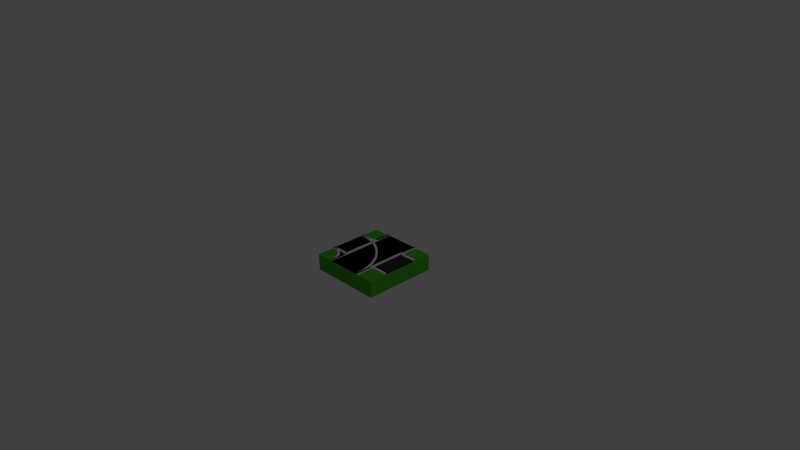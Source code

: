 # Source: stuff.blend  (saved by Blender 2.71.0; exported with 4.5.12 LTS)
import bpy
from mathutils import Matrix  # noqa: F401  (used for matrix-valued properties, if any)

bpy.ops.wm.read_factory_settings(use_empty=True)
scene = bpy.context.scene
scene.name = 'Scene'

# ---- collections
col_collection_1 = bpy.data.collections.new('Collection 1'); scene.collection.children.link(col_collection_1)
col_collection_2 = bpy.data.collections.new('Collection 2'); scene.collection.children.link(col_collection_2)
col_collection_2.hide_render = True
col_collection_2.hide_viewport = True
col_collection_3 = bpy.data.collections.new('Collection 3'); scene.collection.children.link(col_collection_3)
col_collection_3.hide_render = True
col_collection_3.hide_viewport = True

# ---- materials (node trees are filled in below, after node groups)
mat_material_005 = bpy.data.materials.new('Material.005')
mat_material_005.alpha_threshold = 0.0
mat_material_005.use_transparent_shadow = False
mat_material_005.roughness = 0.5
mat_material_005.specular_intensity = 0.0
mat_material_005.line_color = (0.0, 0.0, 0.0, 1.0)
mat_material_006 = bpy.data.materials.new('Material.006')
mat_material_006.alpha_threshold = 0.0
mat_material_006.use_transparent_shadow = False
mat_material_006.diffuse_color = (0.03741, 0.03741, 0.03741, 1.0)
mat_material_006.roughness = 0.5
mat_material_006.specular_intensity = 0.0
mat_material_006.line_color = (0.0, 0.0, 0.0, 1.0)
mat_material_004 = bpy.data.materials.new('Material.004')
mat_material_004.alpha_threshold = 0.0
mat_material_004.use_transparent_shadow = False
mat_material_004.diffuse_color = (0.07535, 0.4575, 0.03128, 1.0)
mat_material_004.roughness = 0.5
mat_material_004.line_color = (0.0, 0.0, 0.0, 1.0)
mat_material_002 = bpy.data.materials.new('Material.002')
mat_material_002.alpha_threshold = 0.0
mat_material_002.use_transparent_shadow = False
mat_material_002.diffuse_color = (0.8, 0.05133, 0.006771, 1.0)
mat_material_002.roughness = 0.5
mat_material_002.line_color = (0.0, 0.0, 0.0, 1.0)
mat_material_003 = bpy.data.materials.new('Material.003')
mat_material_003.alpha_threshold = 0.0
mat_material_003.use_transparent_shadow = False
mat_material_003.diffuse_color = (0.8, 0.1425, 0.005779, 1.0)
mat_material_003.roughness = 0.5
mat_material_003.line_color = (0.0, 0.0, 0.0, 1.0)
mat_material_001 = bpy.data.materials.new('Material.001')
mat_material_001.alpha_threshold = 0.0
mat_material_001.use_transparent_shadow = False
mat_material_001.diffuse_color = (0.04761, 0.2121, 0.8, 1.0)
mat_material_001.roughness = 0.5
mat_material_001.line_color = (0.0, 0.0, 0.0, 1.0)

# ---- material node trees

# ---- world
world_world = bpy.data.worlds.new('World'); scene.world = world_world
world_world.color = (0.05088, 0.05088, 0.05088)
world_world.use_sun_shadow = False
world_world.sun_shadow_jitter_overblur = 0.0
world_world.cycles.sampling_method = 'MANUAL'
world_world.cycles.sample_map_resolution = 256

# ---- cameras
cam_camera = bpy.data.cameras.new('Camera')
cam_camera.clip_end = 100.0
cam_camera.lens = 35.0
cam_camera.sensor_width = 32.0
cam_camera.sensor_height = 18.0
cam_camera.ortho_scale = 7.314
cam_camera.dof.focus_distance = 0.0
cam_camera.dof.aperture_fstop = 128.0

# ---- lights
light_lamp = bpy.data.lights.new('Lamp', 'POINT')
light_lamp.transmission_factor = 0.0
light_lamp.cutoff_distance = 30.0
light_lamp.energy = 100.0
light_lamp.shadow_buffer_clip_start = 1.001
light_lamp.shadow_soft_size = 0.1
light_lamp.shadow_maximum_resolution = 0.006
light_lamp.use_absolute_resolution = True
light_lamp.cycles.use_multiple_importance_sampling = False

# ---- meshes
me_plane_003 = bpy.data.meshes.new('Plane.003')
me_plane_003.from_pydata([(-0.2299, -0.5001, 0.0), (0.4998, -0.2617, -0.008705), (0.4998, -0.2585, 0.01318), (-0.233, -0.5001, 0.01318), (0.4998, -0.233, 0.01318), (-0.2585, -0.5001, 0.01318), (0.4998, -0.2299, 0.0), (-0.2617, -0.5001, -0.008705), (-0.2299, -0.3, 0.0), (0.2998, -0.2617, -0.008705), (0.2998, -0.2585, 0.01318), (-0.233, -0.3, 0.01318), (0.2998, -0.233, 0.01318), (-0.2585, -0.3, 0.01318), (0.2998, -0.2299, 0.0), (-0.2617, -0.3, -0.008705), (-0.2309, -0.2878, 0.0), (0.2931, -0.2623, -0.008705), (0.2926, -0.2591, 0.01318), (-0.2341, -0.2884, 0.01318), (0.2881, -0.2341, 0.01318), (-0.2591, -0.2928, 0.01318), (0.2876, -0.2309, 0.0), (-0.2623, -0.2934, -0.008705), (-0.2341, -0.276, 0.0), (0.2867, -0.264, -0.008705), (0.2856, -0.261, 0.01318), (-0.2371, -0.2771, 0.01318), (0.2769, -0.2371, 0.01318), (-0.261, -0.2858, 0.01318), (0.2758, -0.2341, 0.0), (-0.264, -0.2869, -0.008705), (-0.2393, -0.2649, 0.0), (0.2806, -0.2668, -0.008705), (0.279, -0.2641, 0.01318), (-0.242, -0.2665, 0.01318), (0.2663, -0.242, 0.01318), (-0.264, -0.2793, 0.01318), (0.2647, -0.2393, 0.0), (-0.2668, -0.2809, -0.008705), (-0.2463, -0.2549, 0.0), (0.2751, -0.2707, -0.008705), (0.2731, -0.2682, 0.01318), (-0.2487, -0.257, 0.01318), (0.2567, -0.2487, 0.01318), (-0.2682, -0.2733, 0.01318), (0.2547, -0.2463, 0.0), (-0.2706, -0.2754, -0.008705), (-0.2549, -0.2463, 0.0), (0.2704, -0.2754, -0.008705), (0.268, -0.2733, 0.01318), (-0.257, -0.2487, 0.01318), (0.2485, -0.257, 0.01318), (-0.2733, -0.2682, 0.01318), (0.2461, -0.2549, 0.0), (-0.2754, -0.2707, -0.008705), (-0.2649, -0.2393, 0.0), (0.2666, -0.2809, -0.008705), (0.2638, -0.2793, 0.01318), (-0.2665, -0.242, 0.01318), (0.2418, -0.2665, 0.01318), (-0.2792, -0.2641, 0.01318), (0.239, -0.2649, 0.0), (-0.2808, -0.2668, -0.008705), (-0.276, -0.2341, 0.0), (0.2638, -0.2869, -0.008705), (0.2608, -0.2858, 0.01318), (-0.2771, -0.2371, 0.01318), (0.2369, -0.2771, 0.01318), (-0.2858, -0.261, 0.01318), (0.2339, -0.276, 0.0), (-0.2869, -0.264, -0.008705), (-0.2878, -0.2309, 0.0), (0.262, -0.2934, -0.008705), (0.2589, -0.2928, 0.01318), (-0.2884, -0.2341, 0.01318), (0.2339, -0.2884, 0.01318), (-0.2928, -0.2591, 0.01318), (0.2307, -0.2878, 0.0), (-0.2933, -0.2623, -0.008705), (-0.3, -0.2299, 0.0), (0.2615, -0.3, -0.008705), (0.2583, -0.3, 0.01318), (-0.3, -0.233, 0.01318), (0.2328, -0.3, 0.01318), (-0.3, -0.2585, 0.01318), (0.2297, -0.3, 0.0), (-0.3, -0.2617, -0.008705), (-0.5, -0.2299, 0.0), (0.2615, -0.5001, -0.008705), (0.2583, -0.5001, 0.01318), (-0.5, -0.233, 0.01318), (0.2328, -0.5001, 0.01318), (-0.5, -0.2585, 0.01318), (0.2297, -0.5001, 0.0), (-0.5, -0.2617, -0.008705), (-0.2299, 0.5, 0.0), (0.4998, 0.2616, -0.008705), (0.4998, 0.2584, 0.01318), (-0.233, 0.5, 0.01318), (0.4998, 0.2329, 0.01318), (-0.2585, 0.5, 0.01318), (0.4998, 0.2298, 0.0), (-0.2617, 0.5, -0.008705), (-0.2299, 0.2999, 0.0), (0.2998, 0.2616, -0.008705), (0.2998, 0.2584, 0.01318), (-0.233, 0.2999, 0.01318), (0.2998, 0.2329, 0.01318), (-0.2585, 0.2999, 0.01318), (0.2998, 0.2298, 0.0), (-0.2617, 0.2999, -0.008705), (-0.2309, 0.2877, 0.0), (0.2931, 0.2622, -0.008705), (0.2926, 0.259, 0.01318), (-0.2341, 0.2883, 0.01318), (0.2881, 0.234, 0.01318), (-0.2591, 0.2927, 0.01318), (0.2876, 0.2308, 0.0), (-0.2623, 0.2933, -0.008705), (-0.2341, 0.2759, 0.0), (0.2867, 0.2639, -0.008705), (0.2856, 0.2609, 0.01318), (-0.2371, 0.277, 0.01318), (0.2769, 0.237, 0.01318), (-0.261, 0.2857, 0.01318), (0.2758, 0.234, 0.0), (-0.264, 0.2868, -0.008705), (-0.2393, 0.2648, 0.0), (0.2806, 0.2667, -0.008705), (0.279, 0.264, 0.01318), (-0.242, 0.2664, 0.01318), (0.2663, 0.2419, 0.01318), (-0.264, 0.2792, 0.01318), (0.2647, 0.2392, 0.0), (-0.2668, 0.2807, -0.008705), (-0.2463, 0.2548, 0.0), (0.2751, 0.2705, -0.008705), (0.2731, 0.2681, 0.01318), (-0.2487, 0.2569, 0.01318), (0.2567, 0.2486, 0.01318), (-0.2682, 0.2732, 0.01318), (0.2547, 0.2462, 0.0), (-0.2706, 0.2753, -0.008705), (-0.2549, 0.2462, 0.0), (0.2704, 0.2753, -0.008705), (0.268, 0.2732, 0.01318), (-0.257, 0.2486, 0.01318), (0.2485, 0.2569, 0.01318), (-0.2733, 0.2681, 0.01318), (0.2461, 0.2548, 0.0), (-0.2754, 0.2705, -0.008705), (-0.2649, 0.2392, 0.0), (0.2666, 0.2807, -0.008705), (0.2638, 0.2792, 0.01318), (-0.2665, 0.2419, 0.01318), (0.2418, 0.2664, 0.01318), (-0.2792, 0.264, 0.01318), (0.239, 0.2648, 0.0), (-0.2808, 0.2667, -0.008705), (-0.276, 0.234, 0.0), (0.2638, 0.2868, -0.008705), (0.2608, 0.2857, 0.01318), (-0.2771, 0.237, 0.01318), (0.2369, 0.277, 0.01318), (-0.2858, 0.2609, 0.01318), (0.2339, 0.2759, 0.0), (-0.2869, 0.2639, -0.008705), (-0.2878, 0.2308, 0.0), (0.262, 0.2933, -0.008705), (0.2589, 0.2927, 0.01318), (-0.2884, 0.234, 0.01318), (0.2339, 0.2883, 0.01318), (-0.2928, 0.259, 0.01318), (0.2307, 0.2877, 0.0), (-0.2933, 0.2622, -0.008705), (-0.3, 0.2298, 0.0), (0.2615, 0.2999, -0.008705), (0.2583, 0.2999, 0.01318), (-0.3, 0.2329, 0.01318), (0.2328, 0.2999, 0.01318), (-0.3, 0.2584, 0.01318), (0.2297, 0.2999, 0.0), (-0.3, 0.2616, -0.008705), (-0.5, 0.2298, 0.0), (0.2615, 0.5, -0.008705), (0.2583, 0.5, 0.01318), (-0.5, 0.2329, 0.01318), (0.2328, 0.5, 0.01318), (-0.5, 0.2584, 0.01318), (0.2297, 0.5, 0.0), (-0.5, 0.2616, -0.008705)], [], [(7, 5, 13, 15), (108, 110, 102, 100), (5, 3, 11, 13), (115, 123, 120, 112), (117, 125, 123, 115), (127, 135, 133, 125), (3, 0, 8, 11), (15, 13, 21, 23), (111, 119, 117, 109), (13, 11, 19, 21), (107, 115, 112, 104), (109, 117, 115, 107), (119, 127, 125, 117), (11, 8, 16, 19), (23, 21, 29, 31), (12, 4, 6, 14), (21, 19, 27, 29), (101, 109, 107, 99), (103, 111, 109, 101), (99, 107, 104, 96), (19, 16, 24, 27), (31, 29, 37, 39), (18, 10, 12, 20), (29, 27, 35, 37), (9, 1, 2, 10), (20, 12, 14, 22), (10, 2, 4, 12), (27, 24, 32, 35), (39, 37, 45, 47), (25, 17, 18, 26), (37, 35, 43, 45), (28, 20, 22, 30), (26, 18, 20, 28), (17, 9, 10, 18), (35, 32, 40, 43), (47, 45, 53, 55), (44, 36, 38, 46), (45, 43, 51, 53), (34, 26, 28, 36), (33, 25, 26, 34), (36, 28, 30, 38), (43, 40, 48, 51), (55, 53, 61, 63), (50, 42, 44, 52), (53, 51, 59, 61), (41, 33, 34, 42), (52, 44, 46, 54), (42, 34, 36, 44), (51, 48, 56, 59), (63, 61, 69, 71), (57, 49, 50, 58), (61, 59, 67, 69), (60, 52, 54, 62), (58, 50, 52, 60), (49, 41, 42, 50), (59, 56, 64, 67), (71, 69, 77, 79), (76, 68, 70, 78), (69, 67, 75, 77), (66, 58, 60, 68), (65, 57, 58, 66), (68, 60, 62, 70), (67, 64, 72, 75), (79, 77, 85, 87), (82, 74, 76, 84), (77, 75, 83, 85), (73, 65, 66, 74), (84, 76, 78, 86), (74, 66, 68, 76), (75, 72, 80, 83), (87, 85, 93, 95), (89, 81, 82, 90), (85, 83, 91, 93), (92, 84, 86, 94), (90, 82, 84, 92), (81, 73, 74, 82), (83, 80, 88, 91), (114, 116, 108, 106), (125, 133, 131, 123), (105, 106, 98, 97), (116, 118, 110, 108), (106, 108, 100, 98), (123, 131, 128, 120), (135, 143, 141, 133), (121, 122, 114, 113), (133, 141, 139, 131), (124, 126, 118, 116), (122, 124, 116, 114), (113, 114, 106, 105), (131, 139, 136, 128), (143, 151, 149, 141), (140, 142, 134, 132), (141, 149, 147, 139), (130, 132, 124, 122), (129, 130, 122, 121), (132, 134, 126, 124), (139, 147, 144, 136), (151, 159, 157, 149), (146, 148, 140, 138), (149, 157, 155, 147), (137, 138, 130, 129), (148, 150, 142, 140), (138, 140, 132, 130), (147, 155, 152, 144), (159, 167, 165, 157), (153, 154, 146, 145), (157, 165, 163, 155), (156, 158, 150, 148), (154, 156, 148, 146), (145, 146, 138, 137), (155, 163, 160, 152), (167, 175, 173, 165), (172, 174, 166, 164), (165, 173, 171, 163), (162, 164, 156, 154), (161, 162, 154, 153), (164, 166, 158, 156), (163, 171, 168, 160), (175, 183, 181, 173), (178, 180, 172, 170), (173, 181, 179, 171), (169, 170, 162, 161), (180, 182, 174, 172), (170, 172, 164, 162), (171, 179, 176, 168), (183, 191, 189, 181), (185, 186, 178, 177), (181, 189, 187, 179), (188, 190, 182, 180), (186, 188, 180, 178), (177, 178, 170, 169), (179, 187, 184, 176), (96, 104, 112, 120, 128, 136, 144, 152, 160, 168, 176, 184, 88, 80, 72, 64, 56, 48, 40, 32, 24, 16, 8, 0, 94, 86, 78, 70, 62, 54, 46, 38, 30, 22, 14, 6, 102, 110, 118, 126, 134, 142, 150, 158, 166, 174, 182, 190)])
me_plane_003.polygons.foreach_set('use_smooth', [True] * 133)
me_plane_003.polygons.foreach_set('material_index', [0, 0, 0, 0, 0, 0, 0, 0, 0, 0, 0, 0, 0, 0, 0, 0, 0, 0, 0, 0, 0, 0, 0, 0, 0, 0, 0, 0, 0, 0, 0, 0, 0, 0, 0, 0, 0, 0, 0, 0, 0, 0, 0, 0, 0, 0, 0, 0, 0, 0, 0, 0, 0, 0, 0, 0, 0, 0, 0, 0, 0, 0, 0, 0, 0, 0, 0, 0, 0, 0, 0, 0, 0, 0, 0, 0, 0, 0, 0, 0, 0, 0, 0, 0, 0, 0, 0, 0, 0, 0, 0, 0, 0, 0, 0, 0, 0, 0, 0, 0, 0, 0, 0, 0, 0, 0, 0, 0, 0, 0, 0, 0, 0, 0, 0, 0, 0, 0, 0, 0, 0, 0, 0, 0, 0, 0, 0, 0, 0, 0, 0, 0, 1])
me_plane_003.materials.append(mat_material_005)
me_plane_003.materials.append(mat_material_006)
me_plane_003.use_remesh_preserve_volume = False
me_plane_003.use_remesh_preserve_attributes = False
me_plane_003.use_mirror_vertex_groups = False
me_plane_003.update()
me_plane_002 = bpy.data.meshes.new('Plane.002')
me_plane_002.from_pydata([(-0.2299, -0.5001, 0.0), (0.2299, -0.5001, 0.0), (0.233, -0.5001, 0.01318), (-0.233, -0.5001, 0.01318), (0.2585, -0.5001, 0.01318), (-0.2585, -0.5001, 0.01318), (0.2617, -0.5001, -0.008705), (-0.2617, -0.5001, -0.008705), (-0.2299, 0.5, 0.0), (0.2299, 0.5, 0.0), (0.233, 0.5, 0.01318), (-0.233, 0.5, 0.01318), (0.2585, 0.5, 0.01318), (-0.2585, 0.5, 0.01318), (0.2617, 0.5, -0.008705), (-0.2617, 0.5, -0.008705), (-0.2623, 0.5066, -0.008705)], [(16, 15)], [(7, 5, 13, 15), (6, 14, 12, 4), (5, 3, 11, 13), (1, 2, 10, 9), (4, 12, 10, 2), (1, 9, 8, 0), (3, 0, 8, 11)])
me_plane_002.polygons.foreach_set('material_index', [0, 0, 0, 0, 0, 1, 0])
me_plane_002.materials.append(mat_material_005)
me_plane_002.materials.append(mat_material_006)
me_plane_002.use_remesh_preserve_volume = False
me_plane_002.use_remesh_preserve_attributes = False
me_plane_002.use_mirror_vertex_groups = False
me_plane_002.update()
me_plane_001 = bpy.data.meshes.new('Plane.001')
me_plane_001.from_pydata([(-0.2299, -0.5001, 0.0), (0.2299, -0.5001, 0.0), (0.233, -0.5001, 0.01318), (-0.233, -0.5001, 0.01318), (0.2585, -0.5001, 0.01318), (-0.2585, -0.5001, 0.01318), (0.2617, -0.5001, -0.008705), (-0.2617, -0.5001, -0.008705), (-0.2326, -0.4617, 0.0), (0.2225, -0.3963, 0.0), (0.2256, -0.3958, 0.01318), (-0.2357, -0.4621, 0.01318), (0.2508, -0.3922, 0.01318), (-0.2609, -0.4658, 0.01318), (0.2539, -0.3917, -0.008705), (-0.2641, -0.4662, -0.008705), (-0.2408, -0.424, 0.0), (0.2003, -0.2945, 0.0), (0.2034, -0.2936, 0.01318), (-0.2438, -0.4249, 0.01318), (0.2278, -0.2864, 0.01318), (-0.2682, -0.4321, 0.01318), (0.2309, -0.2855, -0.008705), (-0.2713, -0.433, -0.008705), (-0.2542, -0.3879, 0.0), (0.164, -0.1969, 0.0), (0.1669, -0.1956, 0.01318), (-0.2571, -0.3892, 0.01318), (0.19, -0.185, 0.01318), (-0.2803, -0.3998, 0.01318), (0.1929, -0.1837, -0.008705), (-0.2832, -0.4011, -0.008705), (-0.2727, -0.3541, 0.0), (0.1141, -0.1055, 0.0), (0.1168, -0.1038, 0.01318), (-0.2754, -0.3558, 0.01318), (0.1382, -0.09004, 0.01318), (-0.2968, -0.3695, 0.01318), (0.1408, -0.08832, -0.008705), (-0.2994, -0.3713, -0.008705), (-0.2958, -0.3232, 0.0), (0.05169, -0.02214, 0.0), (0.05409, -0.02006, 0.01318), (-0.2982, -0.3253, 0.01318), (0.07332, -0.003393, 0.01318), (-0.3174, -0.342, 0.01318), (0.07573, -0.00131, -0.008705), (-0.3198, -0.344, -0.008705), (-0.323, -0.2959, 0.0), (-0.02193, 0.05151, 0.0), (-0.01985, 0.05391, 0.01318), (-0.3251, -0.2983, 0.01318), (-0.003186, 0.07314, 0.01318), (-0.3417, -0.3176, 0.01318), (-0.001103, 0.07555, -0.008705), (-0.3438, -0.32, -0.008705), (-0.3538, -0.2728, 0.0), (-0.1053, 0.1139, 0.0), (-0.1036, 0.1166, 0.01318), (-0.3556, -0.2755, 0.01318), (-0.08981, 0.138, 0.01318), (-0.3693, -0.2969, 0.01318), (-0.08809, 0.1407, -0.008705), (-0.371, -0.2996, -0.008705), (-0.3877, -0.2543, 0.0), (-0.1967, 0.1639, 0.0), (-0.1954, 0.1667, 0.01318), (-0.389, -0.2572, 0.01318), (-0.1848, 0.1899, 0.01318), (-0.3996, -0.2804, 0.01318), (-0.1835, 0.1928, -0.008705), (-0.4009, -0.2833, -0.008705), (-0.4238, -0.2408, 0.0), (-0.2942, 0.2003, 0.0), (-0.2933, 0.2033, 0.01318), (-0.4247, -0.2439, 0.01318), (-0.2862, 0.2277, 0.01318), (-0.4318, -0.2683, 0.01318), (-0.2853, 0.2308, -0.008705), (-0.4327, -0.2714, -0.008705), (-0.4614, -0.2326, 0.0), (-0.396, 0.2224, 0.0), (-0.3955, 0.2256, 0.01318), (-0.4619, -0.2358, 0.01318), (-0.3919, 0.2508, 0.01318), (-0.4655, -0.261, 0.01318), (-0.3915, 0.2539, -0.008705), (-0.4659, -0.2641, -0.008705), (-0.4999, -0.2299, 0.0), (-0.4999, 0.2299, 0.0), (-0.4999, 0.233, 0.01318), (-0.4999, -0.233, 0.01318), (-0.4999, 0.2585, 0.01318), (-0.4999, -0.2585, 0.01318), (-0.4999, 0.2617, -0.008705), (-0.4999, -0.2617, -0.008705)], [], [(5, 13, 15, 7), (4, 6, 14, 12), (3, 11, 13, 5), (2, 10, 9, 1), (2, 4, 12, 10), (0, 1, 9, 8), (0, 8, 11, 3), (13, 21, 23, 15), (12, 14, 22, 20), (11, 19, 21, 13), (10, 18, 17, 9), (10, 12, 20, 18), (8, 9, 17, 16), (8, 16, 19, 11), (21, 29, 31, 23), (20, 22, 30, 28), (19, 27, 29, 21), (18, 26, 25, 17), (18, 20, 28, 26), (16, 17, 25, 24), (16, 24, 27, 19), (29, 37, 39, 31), (28, 30, 38, 36), (27, 35, 37, 29), (26, 34, 33, 25), (26, 28, 36, 34), (24, 25, 33, 32), (24, 32, 35, 27), (37, 45, 47, 39), (36, 38, 46, 44), (35, 43, 45, 37), (34, 42, 41, 33), (34, 36, 44, 42), (32, 33, 41, 40), (32, 40, 43, 35), (45, 53, 55, 47), (44, 46, 54, 52), (43, 51, 53, 45), (42, 50, 49, 41), (42, 44, 52, 50), (40, 41, 49, 48), (40, 48, 51, 43), (53, 61, 63, 55), (52, 54, 62, 60), (51, 59, 61, 53), (50, 58, 57, 49), (50, 52, 60, 58), (48, 49, 57, 56), (48, 56, 59, 51), (61, 69, 71, 63), (60, 62, 70, 68), (59, 67, 69, 61), (58, 66, 65, 57), (58, 60, 68, 66), (56, 57, 65, 64), (56, 64, 67, 59), (69, 77, 79, 71), (68, 70, 78, 76), (67, 75, 77, 69), (66, 74, 73, 65), (66, 68, 76, 74), (64, 65, 73, 72), (64, 72, 75, 67), (77, 85, 87, 79), (76, 78, 86, 84), (75, 83, 85, 77), (74, 82, 81, 73), (74, 76, 84, 82), (72, 73, 81, 80), (72, 80, 83, 75), (85, 93, 95, 87), (84, 86, 94, 92), (83, 91, 93, 85), (82, 90, 89, 81), (82, 84, 92, 90), (80, 81, 89, 88), (80, 88, 91, 83)])
me_plane_001.polygons.foreach_set('use_smooth', [True] * 77)
me_plane_001.polygons.foreach_set('material_index', [0, 0, 0, 0, 0, 1, 0, 0, 0, 0, 0, 0, 1, 0, 0, 0, 0, 0, 0, 1, 0, 0, 0, 0, 0, 0, 1, 0, 0, 0, 0, 0, 0, 1, 0, 0, 0, 0, 0, 0, 1, 0, 0, 0, 0, 0, 0, 1, 0, 0, 0, 0, 0, 0, 1, 0, 0, 0, 0, 0, 0, 1, 0, 0, 0, 0, 0, 0, 1, 0, 0, 0, 0, 0, 0, 1, 0])
me_plane_001.materials.append(mat_material_005)
me_plane_001.materials.append(mat_material_006)
me_plane_001.use_remesh_preserve_volume = False
me_plane_001.use_remesh_preserve_attributes = False
me_plane_001.use_mirror_vertex_groups = False
me_plane_001.update()
me_cube_001 = bpy.data.meshes.new('Cube.001')
me_cube_001.from_pydata([(-0.5, -0.5, -0.2279), (-0.5, 0.5, -0.2279), (0.5, 0.5, -0.2279), (0.5, -0.5, -0.2279), (-0.5, -0.5, -0.006163), (-0.5, 0.5, -0.006163), (0.5, 0.5, -0.006163), (0.5, -0.5, -0.006163)], [], [(4, 5, 1, 0), (5, 6, 2, 1), (6, 7, 3, 2), (7, 4, 0, 3), (0, 1, 2, 3), (7, 6, 5, 4)])
me_cube_001.materials.append(mat_material_004)
me_cube_001.use_remesh_preserve_volume = False
me_cube_001.use_remesh_preserve_attributes = False
me_cube_001.use_mirror_vertex_groups = False
me_cube_001.update()
me_mesh = bpy.data.meshes.new('Mesh')
me_mesh.from_pydata([(5.889, 0.4993, 0.099), (5.889, 0.3623, 0.099), (5.628, 0.3623, 0.099), (5.628, 0.3117, 0.099), (5.872, 0.3117, 0.099), (5.872, 0.1912, 0.099), (5.628, 0.1912, 0.099), (5.628, 0.1369, 0.099), (5.893, 0.1369, 0.099), (5.893, 0.0, 0.099), (5.464, 0.0, 0.099), (5.464, 0.4993, 0.099), (4.965, 0.3581, 0.099), (4.965, 0.4993, 0.099), (5.426, 0.4993, 0.099), (5.426, 0.3581, 0.099), (5.279, 0.3581, 0.099), (5.279, 0.0, 0.099), (5.112, 0.0, 0.099), (5.112, 0.3581, 0.099), (4.438, 0.4993, 0.099), (4.608, 0.4993, 0.099), (4.608, 0.2261, 0.099), (4.608, 0.2113, 0.099), (4.61, 0.198, 0.099), (4.613, 0.1861, 0.099), (4.618, 0.1756, 0.099), (4.623, 0.1664, 0.099), (4.629, 0.1586, 0.099), (4.637, 0.1521, 0.099), (4.645, 0.1468, 0.099), (4.654, 0.1428, 0.099), (4.663, 0.1399, 0.099), (4.674, 0.1382, 0.099), (4.685, 0.1377, 0.099), (4.696, 0.1382, 0.099), (4.706, 0.1397, 0.099), (4.716, 0.1424, 0.099), (4.725, 0.1462, 0.099), (4.733, 0.1512, 0.099), (4.74, 0.1574, 0.099), (4.746, 0.1648, 0.099), (4.752, 0.1736, 0.099), (4.756, 0.1837, 0.099), (4.759, 0.1952, 0.099), (4.761, 0.2081, 0.099), (4.762, 0.2225, 0.099), (4.762, 0.4993, 0.099), (4.932, 0.4993, 0.099), (4.932, 0.2275, 0.099), (4.929, 0.187, 0.099), (4.923, 0.1507, 0.099), (4.914, 0.1185, 0.099), (4.9, 0.09019, 0.099), (4.883, 0.06568, 0.099), (4.863, 0.04485, 0.099), (4.84, 0.02757, 0.099), (4.814, 0.01371, 0.099), (4.785, 0.003154, 0.099), (4.753, -0.00423, 0.099), (4.72, -0.008568, 0.099), (4.683, -0.009986, 0.099), (4.647, -0.008543, 0.099), (4.613, -0.004147, 0.099), (4.582, 0.003299, 0.099), (4.553, 0.0139, 0.099), (4.528, 0.02774, 0.099), (4.505, 0.04494, 0.099), (4.485, 0.06558, 0.099), (4.468, 0.08977, 0.099), (4.455, 0.1176, 0.099), (4.446, 0.1492, 0.099), (4.44, 0.1846, 0.099), (4.438, 0.224, 0.099), (3.852, 0.2496, 0.099), (3.854, 0.2852, 0.099), (3.861, 0.3192, 0.099), (3.873, 0.3514, 0.099), (3.888, 0.3815, 0.099), (3.908, 0.4092, 0.099), (3.93, 0.4341, 0.099), (3.957, 0.456, 0.099), (3.986, 0.4747, 0.099), (4.017, 0.4897, 0.099), (4.051, 0.5008, 0.099), (4.087, 0.5076, 0.099), (4.125, 0.51, 0.099), (4.163, 0.5077, 0.099), (4.198, 0.5009, 0.099), (4.232, 0.4899, 0.099), (4.264, 0.475, 0.099), (4.293, 0.4566, 0.099), (4.318, 0.4348, 0.099), (4.341, 0.4101, 0.099), (4.36, 0.3825, 0.099), (4.376, 0.3526, 0.099), (4.387, 0.3205, 0.099), (4.394, 0.2866, 0.099), (4.397, 0.2511, 0.099), (4.397, 0.2496, 0.099), (4.394, 0.2141, 0.099), (4.387, 0.1801, 0.099), (4.376, 0.1479, 0.099), (4.36, 0.1178, 0.099), (4.341, 0.09013, 0.099), (4.318, 0.06517, 0.099), (4.292, 0.04324, 0.099), (4.263, 0.02462, 0.099), (4.231, 0.009618, 0.099), (4.197, -0.001469, 0.099), (4.161, -0.008342, 0.099), (4.123, -0.0107, 0.099), (4.086, -0.00837, 0.099), (4.05, -0.001575, 0.099), (4.016, 0.009395, 0.099), (3.984, 0.02425, 0.099), (3.956, 0.0427, 0.099), (3.93, 0.06446, 0.099), (3.907, 0.08924, 0.099), (3.888, 0.1167, 0.099), (3.872, 0.1467, 0.099), (3.861, 0.1788, 0.099), (3.854, 0.2127, 0.099), (3.852, 0.2482, 0.099), (4.228, 0.2496, 0.099), (4.227, 0.2643, 0.099), (4.225, 0.2785, 0.099), (4.221, 0.2922, 0.099), (4.215, 0.3052, 0.099), (4.208, 0.3172, 0.099), (4.2, 0.3282, 0.099), (4.19, 0.3379, 0.099), (4.179, 0.3463, 0.099), (4.167, 0.3531, 0.099), (4.153, 0.3581, 0.099), (4.139, 0.3613, 0.099), (4.123, 0.3623, 0.099), (4.108, 0.3613, 0.099), (4.094, 0.3582, 0.099), (4.08, 0.3532, 0.099), (4.068, 0.3465, 0.099), (4.057, 0.3383, 0.099), (4.048, 0.3286, 0.099), (4.04, 0.3178, 0.099), (4.033, 0.3059, 0.099), (4.027, 0.2931, 0.099), (4.023, 0.2796, 0.099), (4.021, 0.2655, 0.099), (4.02, 0.2511, 0.099), (4.02, 0.2496, 0.099), (4.021, 0.235, 0.099), (4.023, 0.2207, 0.099), (4.027, 0.2071, 0.099), (4.033, 0.1941, 0.099), (4.04, 0.1821, 0.099), (4.048, 0.1711, 0.099), (4.058, 0.1614, 0.099), (4.069, 0.153, 0.099), (4.081, 0.1462, 0.099), (4.095, 0.1412, 0.099), (4.109, 0.138, 0.099), (4.125, 0.1369, 0.099), (4.14, 0.138, 0.099), (4.155, 0.1411, 0.099), (4.168, 0.1461, 0.099), (4.18, 0.1528, 0.099), (4.191, 0.161, 0.099), (4.2, 0.1706, 0.099), (4.209, 0.1815, 0.099), (4.216, 0.1934, 0.099), (4.221, 0.2062, 0.099), (4.225, 0.2197, 0.099), (4.227, 0.2337, 0.099), (4.228, 0.2482, 0.099), (3.597, 0.4993, 0.099), (3.618, 0.4988, 0.099), (3.639, 0.4975, 0.099), (3.657, 0.4953, 0.099), (3.675, 0.4923, 0.099), (3.692, 0.4884, 0.099), (3.707, 0.4839, 0.099), (3.721, 0.4786, 0.099), (3.734, 0.4726, 0.099), (3.746, 0.4659, 0.099), (3.757, 0.4586, 0.099), (3.768, 0.4507, 0.099), (3.777, 0.4422, 0.099), (3.784, 0.4346, 0.099), (3.791, 0.4266, 0.099), (3.797, 0.4183, 0.099), (3.802, 0.4096, 0.099), (3.807, 0.4005, 0.099), (3.811, 0.391, 0.099), (3.814, 0.3811, 0.099), (3.817, 0.3707, 0.099), (3.819, 0.3598, 0.099), (3.821, 0.3483, 0.099), (3.822, 0.3364, 0.099), (3.822, 0.3238, 0.099), (3.822, 0.3224, 0.099), (3.822, 0.3047, 0.099), (3.819, 0.2879, 0.099), (3.816, 0.272, 0.099), (3.81, 0.257, 0.099), (3.804, 0.2429, 0.099), (3.796, 0.2298, 0.099), (3.787, 0.2175, 0.099), (3.776, 0.2062, 0.099), (3.765, 0.1957, 0.099), (3.752, 0.1862, 0.099), (3.739, 0.1775, 0.099), (3.724, 0.1698, 0.099), (3.84, 0.0, 0.099), (3.65, 0.0, 0.099), (3.556, 0.1427, 0.099), (3.52, 0.1427, 0.099), (3.52, 0.0, 0.099), (3.353, 0.0, 0.099), (3.353, 0.4993, 0.099), (3.602, 0.2621, 0.099), (3.611, 0.2632, 0.099), (3.619, 0.265, 0.099), (3.626, 0.2675, 0.099), (3.633, 0.2707, 0.099), (3.639, 0.2745, 0.099), (3.644, 0.279, 0.099), (3.648, 0.2841, 0.099), (3.652, 0.2898, 0.099), (3.654, 0.296, 0.099), (3.656, 0.3029, 0.099), (3.656, 0.3103, 0.099), (3.656, 0.3117, 0.099), (3.656, 0.3194, 0.099), (3.654, 0.3264, 0.099), (3.652, 0.3327, 0.099), (3.648, 0.3384, 0.099), (3.644, 0.3433, 0.099), (3.639, 0.3476, 0.099), (3.633, 0.3513, 0.099), (3.626, 0.3542, 0.099), (3.619, 0.3565, 0.099), (3.611, 0.3582, 0.099), (3.602, 0.3592, 0.099), (3.593, 0.3595, 0.099), (3.52, 0.3595, 0.099), (3.52, 0.2618, 0.099), (3.592, 0.2618, 0.099), (3.123, 0.4993, 0.099), (3.123, 0.3623, 0.099), (2.862, 0.3623, 0.099), (2.862, 0.3117, 0.099), (3.106, 0.3117, 0.099), (3.106, 0.1912, 0.099), (2.862, 0.1912, 0.099), (2.862, 0.1369, 0.099), (3.127, 0.1369, 0.099), (3.127, 0.0, 0.099), (2.698, 0.0, 0.099), (2.698, 0.4993, 0.099), (2.354, 0.4993, 0.099), (2.402, 0.4973, 0.099), (2.445, 0.4914, 0.099), (2.485, 0.4817, 0.099), (2.52, 0.4685, 0.099), (2.551, 0.4518, 0.099), (2.578, 0.432, 0.099), (2.6, 0.409, 0.099), (2.619, 0.3832, 0.099), (2.633, 0.3545, 0.099), (2.644, 0.3234, 0.099), (2.65, 0.2898, 0.099), (2.652, 0.2539, 0.099), (2.652, 0.2525, 0.099), (2.65, 0.2165, 0.099), (2.643, 0.1825, 0.099), (2.633, 0.1508, 0.099), (2.618, 0.1214, 0.099), (2.599, 0.09472, 0.099), (2.576, 0.07088, 0.099), (2.549, 0.05012, 0.099), (2.517, 0.03265, 0.099), (2.481, 0.01869, 0.099), (2.441, 0.00845, 0.099), (2.397, 0.002148, 0.099), (2.349, 0.0, 0.099), (2.163, 0.0, 0.099), (2.163, 0.4993, 0.099), (2.33, 0.1455, 0.099), (2.358, 0.1455, 0.099), (2.377, 0.1462, 0.099), (2.394, 0.1482, 0.099), (2.41, 0.1515, 0.099), (2.425, 0.1563, 0.099), (2.438, 0.1625, 0.099), (2.449, 0.1702, 0.099), (2.46, 0.1794, 0.099), (2.468, 0.1901, 0.099), (2.475, 0.2024, 0.099), (2.48, 0.2163, 0.099), (2.483, 0.2318, 0.099), (2.484, 0.2489, 0.099), (2.484, 0.2504, 0.099), (2.483, 0.2675, 0.099), (2.48, 0.283, 0.099), (2.475, 0.2969, 0.099), (2.468, 0.3092, 0.099), (2.46, 0.3199, 0.099), (2.449, 0.3291, 0.099), (2.438, 0.3368, 0.099), (2.425, 0.343, 0.099), (2.41, 0.3478, 0.099), (2.394, 0.3511, 0.099), (2.377, 0.3531, 0.099), (2.358, 0.3538, 0.099), (2.33, 0.3538, 0.099), (1.932, 0.5029, 0.099), (2.143, 0.0, 0.099), (1.961, 0.0, 0.099), (1.935, 0.06705, 0.099), (1.76, 0.06705, 0.099), (1.735, 0.0, 0.099), (1.556, 0.0, 0.099), (1.767, 0.5029, 0.099), (1.848, 0.3067, 0.099), (1.802, 0.1854, 0.099), (1.894, 0.1854, 0.099), (1.327, 0.4993, 0.099), (1.348, 0.4988, 0.099), (1.368, 0.4975, 0.099), (1.387, 0.4953, 0.099), (1.405, 0.4923, 0.099), (1.421, 0.4884, 0.099), (1.437, 0.4839, 0.099), (1.451, 0.4786, 0.099), (1.464, 0.4726, 0.099), (1.476, 0.4659, 0.099), (1.487, 0.4586, 0.099), (1.497, 0.4507, 0.099), (1.506, 0.4422, 0.099), (1.514, 0.4346, 0.099), (1.52, 0.4266, 0.099), (1.526, 0.4183, 0.099), (1.532, 0.4096, 0.099), (1.536, 0.4005, 0.099), (1.54, 0.391, 0.099), (1.544, 0.3811, 0.099), (1.547, 0.3707, 0.099), (1.549, 0.3598, 0.099), (1.551, 0.3483, 0.099), (1.552, 0.3364, 0.099), (1.552, 0.3238, 0.099), (1.552, 0.3224, 0.099), (1.551, 0.3047, 0.099), (1.549, 0.2879, 0.099), (1.545, 0.272, 0.099), (1.54, 0.257, 0.099), (1.533, 0.2429, 0.099), (1.526, 0.2298, 0.099), (1.516, 0.2175, 0.099), (1.506, 0.2062, 0.099), (1.495, 0.1957, 0.099), (1.482, 0.1862, 0.099), (1.468, 0.1775, 0.099), (1.454, 0.1698, 0.099), (1.57, 0.0, 0.099), (1.379, 0.0, 0.099), (1.285, 0.1427, 0.099), (1.25, 0.1427, 0.099), (1.25, 0.0, 0.099), (1.083, 0.0, 0.099), (1.083, 0.4993, 0.099), (1.331, 0.2621, 0.099), (1.34, 0.2632, 0.099), (1.349, 0.265, 0.099), (1.356, 0.2675, 0.099), (1.363, 0.2707, 0.099), (1.369, 0.2745, 0.099), (1.374, 0.279, 0.099), (1.378, 0.2841, 0.099), (1.381, 0.2898, 0.099), (1.384, 0.296, 0.099), (1.385, 0.3029, 0.099), (1.386, 0.3103, 0.099), (1.386, 0.3117, 0.099), (1.385, 0.3194, 0.099), (1.384, 0.3264, 0.099), (1.381, 0.3327, 0.099), (1.378, 0.3384, 0.099), (1.374, 0.3433, 0.099), (1.369, 0.3476, 0.099), (1.363, 0.3513, 0.099), (1.356, 0.3542, 0.099), (1.349, 0.3565, 0.099), (1.34, 0.3582, 0.099), (1.332, 0.3592, 0.099), (1.322, 0.3595, 0.099), (1.25, 0.3595, 0.099), (1.25, 0.2618, 0.099), (1.322, 0.2618, 0.099), (0.8516, 0.5029, 0.099), (1.062, 0.0, 0.099), (0.8809, 0.0, 0.099), (0.8545, 0.06705, 0.099), (0.6797, 0.06705, 0.099), (0.6541, 0.0, 0.099), (0.4757, 0.0, 0.099), (0.6862, 0.5029, 0.099), (0.7675, 0.3067, 0.099), (0.7218, 0.1854, 0.099), (0.8131, 0.1854, 0.099), (0.2532, 0.4993, 0.099), (0.2855, 0.4981, 0.099), (0.3158, 0.4944, 0.099), (0.3441, 0.4882, 0.099), (0.3701, 0.4796, 0.099), (0.3936, 0.4685, 0.099), (0.4146, 0.4549, 0.099), (0.4328, 0.4389, 0.099), (0.4481, 0.4204, 0.099), (0.4602, 0.3994, 0.099), (0.4691, 0.376, 0.099), (0.4746, 0.3501, 0.099), (0.4765, 0.3217, 0.099), (0.4765, 0.3203, 0.099), (0.4746, 0.2913, 0.099), (0.469, 0.2647, 0.099), (0.46, 0.2405, 0.099), (0.4476, 0.2188, 0.099), (0.4321, 0.1995, 0.099), (0.4136, 0.1827, 0.099), (0.3923, 0.1684, 0.099), (0.3684, 0.1566, 0.099), (0.342, 0.1474, 0.099), (0.3133, 0.1408, 0.099), (0.2824, 0.1369, 0.099), (0.2496, 0.1355, 0.099), (0.1954, 0.1355, 0.099), (0.1954, 0.0, 0.099), (0.02853, 0.0, 0.099), (0.02853, 0.4993, 0.099), (0.2508, 0.255, 0.099), (0.2605, 0.2562, 0.099), (0.2696, 0.2582, 0.099), (0.2779, 0.2609, 0.099), (0.2854, 0.2645, 0.099), (0.2921, 0.2687, 0.099), (0.2979, 0.2737, 0.099), (0.3027, 0.2795, 0.099), (0.3066, 0.2859, 0.099), (0.3094, 0.2931, 0.099), (0.3111, 0.301, 0.099), (0.3117, 0.3096, 0.099), (0.3117, 0.311, 0.099), (0.3112, 0.3197, 0.099), (0.3095, 0.3277, 0.099), (0.3069, 0.3349, 0.099), (0.3032, 0.3414, 0.099), (0.2986, 0.3471, 0.099), (0.293, 0.3521, 0.099), (0.2865, 0.3563, 0.099), (0.279, 0.3598, 0.099), (0.2708, 0.3624, 0.099), (0.2617, 0.3644, 0.099), (0.2518, 0.3655, 0.099), (0.2411, 0.3659, 0.099), (0.1954, 0.3659, 0.099), (0.1954, 0.2546, 0.099), (0.2404, 0.2546, 0.099), (5.889, 0.4993, -0.099), (5.889, 0.3623, -0.099), (5.628, 0.3623, -0.099), (5.628, 0.3117, -0.099), (5.872, 0.3117, -0.099), (5.872, 0.1912, -0.099), (5.628, 0.1912, -0.099), (5.628, 0.1369, -0.099), (5.893, 0.1369, -0.099), (5.893, 0.0, -0.099), (5.464, 0.0, -0.099), (5.464, 0.4993, -0.099), (4.965, 0.3581, -0.099), (4.965, 0.4993, -0.099), (5.426, 0.4993, -0.099), (5.426, 0.3581, -0.099), (5.279, 0.3581, -0.099), (5.279, 0.0, -0.099), (5.112, 0.0, -0.099), (5.112, 0.3581, -0.099), (4.438, 0.4993, -0.099), (4.608, 0.4993, -0.099), (4.608, 0.2261, -0.099), (4.608, 0.2113, -0.099), (4.61, 0.198, -0.099), (4.613, 0.1861, -0.099), (4.618, 0.1756, -0.099), (4.623, 0.1664, -0.099), (4.629, 0.1586, -0.099), (4.637, 0.1521, -0.099), (4.645, 0.1468, -0.099), (4.654, 0.1428, -0.099), (4.663, 0.1399, -0.099), (4.674, 0.1382, -0.099), (4.685, 0.1377, -0.099), (4.696, 0.1382, -0.099), (4.706, 0.1397, -0.099), (4.716, 0.1424, -0.099), (4.725, 0.1462, -0.099), (4.733, 0.1512, -0.099), (4.74, 0.1574, -0.099), (4.746, 0.1648, -0.099), (4.752, 0.1736, -0.099), (4.756, 0.1837, -0.099), (4.759, 0.1952, -0.099), (4.761, 0.2081, -0.099), (4.762, 0.2225, -0.099), (4.762, 0.4993, -0.099), (4.932, 0.4993, -0.099), (4.932, 0.2275, -0.099), (4.929, 0.187, -0.099), (4.923, 0.1507, -0.099), (4.914, 0.1185, -0.099), (4.9, 0.09019, -0.099), (4.883, 0.06568, -0.099), (4.863, 0.04485, -0.099), (4.84, 0.02757, -0.099), (4.814, 0.01371, -0.099), (4.785, 0.003154, -0.099), (4.753, -0.00423, -0.099), (4.72, -0.008568, -0.099), (4.683, -0.009986, -0.099), (4.647, -0.008543, -0.099), (4.613, -0.004147, -0.099), (4.582, 0.003299, -0.099), (4.553, 0.0139, -0.099), (4.528, 0.02774, -0.099), (4.505, 0.04494, -0.099), (4.485, 0.06558, -0.099), (4.468, 0.08977, -0.099), (4.455, 0.1176, -0.099), (4.446, 0.1492, -0.099), (4.44, 0.1846, -0.099), (4.438, 0.224, -0.099), (3.852, 0.2496, -0.099), (3.854, 0.2852, -0.099), (3.861, 0.3192, -0.099), (3.873, 0.3514, -0.099), (3.888, 0.3815, -0.099), (3.908, 0.4092, -0.099), (3.93, 0.4341, -0.099), (3.957, 0.456, -0.099), (3.986, 0.4747, -0.099), (4.017, 0.4897, -0.099), (4.051, 0.5008, -0.099), (4.087, 0.5076, -0.099), (4.125, 0.51, -0.099), (4.163, 0.5077, -0.099), (4.198, 0.5009, -0.099), (4.232, 0.4899, -0.099), (4.264, 0.475, -0.099), (4.293, 0.4566, -0.099), (4.318, 0.4348, -0.099), (4.341, 0.4101, -0.099), (4.36, 0.3825, -0.099), (4.376, 0.3526, -0.099), (4.387, 0.3205, -0.099), (4.394, 0.2866, -0.099), (4.397, 0.2511, -0.099), (4.397, 0.2496, -0.099), (4.394, 0.2141, -0.099), (4.387, 0.1801, -0.099), (4.376, 0.1479, -0.099), (4.36, 0.1178, -0.099), (4.341, 0.09013, -0.099), (4.318, 0.06517, -0.099), (4.292, 0.04324, -0.099), (4.263, 0.02462, -0.099), (4.231, 0.009618, -0.099), (4.197, -0.001469, -0.099), (4.161, -0.008342, -0.099), (4.123, -0.0107, -0.099), (4.086, -0.00837, -0.099), (4.05, -0.001575, -0.099), (4.016, 0.009395, -0.099), (3.984, 0.02425, -0.099), (3.956, 0.0427, -0.099), (3.93, 0.06446, -0.099), (3.907, 0.08924, -0.099), (3.888, 0.1167, -0.099), (3.872, 0.1467, -0.099), (3.861, 0.1788, -0.099), (3.854, 0.2127, -0.099), (3.852, 0.2482, -0.099), (4.228, 0.2496, -0.099), (4.227, 0.2643, -0.099), (4.225, 0.2785, -0.099), (4.221, 0.2922, -0.099), (4.215, 0.3052, -0.099), (4.208, 0.3172, -0.099), (4.2, 0.3282, -0.099), (4.19, 0.3379, -0.099), (4.179, 0.3463, -0.099), (4.167, 0.3531, -0.099), (4.153, 0.3581, -0.099), (4.139, 0.3613, -0.099), (4.123, 0.3623, -0.099), (4.108, 0.3613, -0.099), (4.094, 0.3582, -0.099), (4.08, 0.3532, -0.099), (4.068, 0.3465, -0.099), (4.057, 0.3383, -0.099), (4.048, 0.3286, -0.099), (4.04, 0.3178, -0.099), (4.033, 0.3059, -0.099), (4.027, 0.2931, -0.099), (4.023, 0.2796, -0.099), (4.021, 0.2655, -0.099), (4.02, 0.2511, -0.099), (4.02, 0.2496, -0.099), (4.021, 0.235, -0.099), (4.023, 0.2207, -0.099), (4.027, 0.2071, -0.099), (4.033, 0.1941, -0.099), (4.04, 0.1821, -0.099), (4.048, 0.1711, -0.099), (4.058, 0.1614, -0.099), (4.069, 0.153, -0.099), (4.081, 0.1462, -0.099), (4.095, 0.1412, -0.099), (4.109, 0.138, -0.099), (4.125, 0.1369, -0.099), (4.14, 0.138, -0.099), (4.155, 0.1411, -0.099), (4.168, 0.1461, -0.099), (4.18, 0.1528, -0.099), (4.191, 0.161, -0.099), (4.2, 0.1706, -0.099), (4.209, 0.1815, -0.099), (4.216, 0.1934, -0.099), (4.221, 0.2062, -0.099), (4.225, 0.2197, -0.099), (4.227, 0.2337, -0.099), (4.228, 0.2482, -0.099), (3.597, 0.4993, -0.099), (3.618, 0.4988, -0.099), (3.639, 0.4975, -0.099), (3.657, 0.4953, -0.099), (3.675, 0.4923, -0.099), (3.692, 0.4884, -0.099), (3.707, 0.4839, -0.099), (3.721, 0.4786, -0.099), (3.734, 0.4726, -0.099), (3.746, 0.4659, -0.099), (3.757, 0.4586, -0.099), (3.768, 0.4507, -0.099), (3.777, 0.4422, -0.099), (3.784, 0.4346, -0.099), (3.791, 0.4266, -0.099), (3.797, 0.4183, -0.099), (3.802, 0.4096, -0.099), (3.807, 0.4005, -0.099), (3.811, 0.391, -0.099), (3.814, 0.3811, -0.099), (3.817, 0.3707, -0.099), (3.819, 0.3598, -0.099), (3.821, 0.3483, -0.099), (3.822, 0.3364, -0.099), (3.822, 0.3238, -0.099), (3.822, 0.3224, -0.099), (3.822, 0.3047, -0.099), (3.819, 0.2879, -0.099), (3.816, 0.272, -0.099), (3.81, 0.257, -0.099), (3.804, 0.2429, -0.099), (3.796, 0.2298, -0.099), (3.787, 0.2175, -0.099), (3.776, 0.2062, -0.099), (3.765, 0.1957, -0.099), (3.752, 0.1862, -0.099), (3.739, 0.1775, -0.099), (3.724, 0.1698, -0.099), (3.84, 0.0, -0.099), (3.65, 0.0, -0.099), (3.556, 0.1427, -0.099), (3.52, 0.1427, -0.099), (3.52, 0.0, -0.099), (3.353, 0.0, -0.099), (3.353, 0.4993, -0.099), (3.602, 0.2621, -0.099), (3.611, 0.2632, -0.099), (3.619, 0.265, -0.099), (3.626, 0.2675, -0.099), (3.633, 0.2707, -0.099), (3.639, 0.2745, -0.099), (3.644, 0.279, -0.099), (3.648, 0.2841, -0.099), (3.652, 0.2898, -0.099), (3.654, 0.296, -0.099), (3.656, 0.3029, -0.099), (3.656, 0.3103, -0.099), (3.656, 0.3117, -0.099), (3.656, 0.3194, -0.099), (3.654, 0.3264, -0.099), (3.652, 0.3327, -0.099), (3.648, 0.3384, -0.099), (3.644, 0.3433, -0.099), (3.639, 0.3476, -0.099), (3.633, 0.3513, -0.099), (3.626, 0.3542, -0.099), (3.619, 0.3565, -0.099), (3.611, 0.3582, -0.099), (3.602, 0.3592, -0.099), (3.593, 0.3595, -0.099), (3.52, 0.3595, -0.099), (3.52, 0.2618, -0.099), (3.592, 0.2618, -0.099), (3.123, 0.4993, -0.099), (3.123, 0.3623, -0.099), (2.862, 0.3623, -0.099), (2.862, 0.3117, -0.099), (3.106, 0.3117, -0.099), (3.106, 0.1912, -0.099), (2.862, 0.1912, -0.099), (2.862, 0.1369, -0.099), (3.127, 0.1369, -0.099), (3.127, 0.0, -0.099), (2.698, 0.0, -0.099), (2.698, 0.4993, -0.099), (2.354, 0.4993, -0.099), (2.402, 0.4973, -0.099), (2.445, 0.4914, -0.099), (2.485, 0.4817, -0.099), (2.52, 0.4685, -0.099), (2.551, 0.4518, -0.099), (2.578, 0.432, -0.099), (2.6, 0.409, -0.099), (2.619, 0.3832, -0.099), (2.633, 0.3545, -0.099), (2.644, 0.3234, -0.099), (2.65, 0.2898, -0.099), (2.652, 0.2539, -0.099), (2.652, 0.2525, -0.099), (2.65, 0.2165, -0.099), (2.643, 0.1825, -0.099), (2.633, 0.1508, -0.099), (2.618, 0.1214, -0.099), (2.599, 0.09472, -0.099), (2.576, 0.07088, -0.099), (2.549, 0.05012, -0.099), (2.517, 0.03265, -0.099), (2.481, 0.01869, -0.099), (2.441, 0.00845, -0.099), (2.397, 0.002148, -0.099), (2.349, 0.0, -0.099), (2.163, 0.0, -0.099), (2.163, 0.4993, -0.099), (2.33, 0.1455, -0.099), (2.358, 0.1455, -0.099), (2.377, 0.1462, -0.099), (2.394, 0.1482, -0.099), (2.41, 0.1515, -0.099), (2.425, 0.1563, -0.099), (2.438, 0.1625, -0.099), (2.449, 0.1702, -0.099), (2.46, 0.1794, -0.099), (2.468, 0.1901, -0.099), (2.475, 0.2024, -0.099), (2.48, 0.2163, -0.099), (2.483, 0.2318, -0.099), (2.484, 0.2489, -0.099), (2.484, 0.2504, -0.099), (2.483, 0.2675, -0.099), (2.48, 0.283, -0.099), (2.475, 0.2969, -0.099), (2.468, 0.3092, -0.099), (2.46, 0.3199, -0.099), (2.449, 0.3291, -0.099), (2.438, 0.3368, -0.099), (2.425, 0.343, -0.099), (2.41, 0.3478, -0.099), (2.394, 0.3511, -0.099), (2.377, 0.3531, -0.099), (2.358, 0.3538, -0.099), (2.33, 0.3538, -0.099), (1.932, 0.5029, -0.099), (2.143, 0.0, -0.099), (1.961, 0.0, -0.099), (1.935, 0.06705, -0.099), (1.76, 0.06705, -0.099), (1.735, 0.0, -0.099), (1.556, 0.0, -0.099), (1.767, 0.5029, -0.099), (1.848, 0.3067, -0.099), (1.802, 0.1854, -0.099), (1.894, 0.1854, -0.099), (1.327, 0.4993, -0.099), (1.348, 0.4988, -0.099), (1.368, 0.4975, -0.099), (1.387, 0.4953, -0.099), (1.405, 0.4923, -0.099), (1.421, 0.4884, -0.099), (1.437, 0.4839, -0.099), (1.451, 0.4786, -0.099), (1.464, 0.4726, -0.099), (1.476, 0.4659, -0.099), (1.487, 0.4586, -0.099), (1.497, 0.4507, -0.099), (1.506, 0.4422, -0.099), (1.514, 0.4346, -0.099), (1.52, 0.4266, -0.099), (1.526, 0.4183, -0.099), (1.532, 0.4096, -0.099), (1.536, 0.4005, -0.099), (1.54, 0.391, -0.099), (1.544, 0.3811, -0.099), (1.547, 0.3707, -0.099), (1.549, 0.3598, -0.099), (1.551, 0.3483, -0.099), (1.552, 0.3364, -0.099), (1.552, 0.3238, -0.099), (1.552, 0.3224, -0.099), (1.551, 0.3047, -0.099), (1.549, 0.2879, -0.099), (1.545, 0.272, -0.099), (1.54, 0.257, -0.099), (1.533, 0.2429, -0.099), (1.526, 0.2298, -0.099), (1.516, 0.2175, -0.099), (1.506, 0.2062, -0.099), (1.495, 0.1957, -0.099), (1.482, 0.1862, -0.099), (1.468, 0.1775, -0.099), (1.454, 0.1698, -0.099), (1.57, 0.0, -0.099), (1.379, 0.0, -0.099), (1.285, 0.1427, -0.099), (1.25, 0.1427, -0.099), (1.25, 0.0, -0.099), (1.083, 0.0, -0.099), (1.083, 0.4993, -0.099), (1.331, 0.2621, -0.099), (1.34, 0.2632, -0.099), (1.349, 0.265, -0.099), (1.356, 0.2675, -0.099), (1.363, 0.2707, -0.099), (1.369, 0.2745, -0.099), (1.374, 0.279, -0.099), (1.378, 0.2841, -0.099), (1.381, 0.2898, -0.099), (1.384, 0.296, -0.099), (1.385, 0.3029, -0.099), (1.386, 0.3103, -0.099), (1.386, 0.3117, -0.099), (1.385, 0.3194, -0.099), (1.384, 0.3264, -0.099), (1.381, 0.3327, -0.099), (1.378, 0.3384, -0.099), (1.374, 0.3433, -0.099), (1.369, 0.3476, -0.099), (1.363, 0.3513, -0.099), (1.356, 0.3542, -0.099), (1.349, 0.3565, -0.099), (1.34, 0.3582, -0.099), (1.332, 0.3592, -0.099), (1.322, 0.3595, -0.099), (1.25, 0.3595, -0.099), (1.25, 0.2618, -0.099), (1.322, 0.2618, -0.099), (0.8516, 0.5029, -0.099), (1.062, 0.0, -0.099), (0.8809, 0.0, -0.099), (0.8545, 0.06705, -0.099), (0.6797, 0.06705, -0.099), (0.6541, 0.0, -0.099), (0.4757, 0.0, -0.099), (0.6862, 0.5029, -0.099), (0.7675, 0.3067, -0.099), (0.7218, 0.1854, -0.099), (0.8131, 0.1854, -0.099), (0.2532, 0.4993, -0.099), (0.2855, 0.4981, -0.099), (0.3158, 0.4944, -0.099), (0.3441, 0.4882, -0.099), (0.3701, 0.4796, -0.099), (0.3936, 0.4685, -0.099), (0.4146, 0.4549, -0.099), (0.4328, 0.4389, -0.099), (0.4481, 0.4204, -0.099), (0.4602, 0.3994, -0.099), (0.4691, 0.376, -0.099), (0.4746, 0.3501, -0.099), (0.4765, 0.3217, -0.099), (0.4765, 0.3203, -0.099), (0.4746, 0.2913, -0.099), (0.469, 0.2647, -0.099), (0.46, 0.2405, -0.099), (0.4476, 0.2188, -0.099), (0.4321, 0.1995, -0.099), (0.4136, 0.1827, -0.099), (0.3923, 0.1684, -0.099), (0.3684, 0.1566, -0.099), (0.342, 0.1474, -0.099), (0.3133, 0.1408, -0.099), (0.2824, 0.1369, -0.099), (0.2496, 0.1355, -0.099), (0.1954, 0.1355, -0.099), (0.1954, 0.0, -0.099), (0.02853, 0.0, -0.099), (0.02853, 0.4993, -0.099), (0.2508, 0.255, -0.099), (0.2605, 0.2562, -0.099), (0.2696, 0.2582, -0.099), (0.2779, 0.2609, -0.099), (0.2854, 0.2645, -0.099), (0.2921, 0.2687, -0.099), (0.2979, 0.2737, -0.099), (0.3027, 0.2795, -0.099), (0.3066, 0.2859, -0.099), (0.3094, 0.2931, -0.099), (0.3111, 0.301, -0.099), (0.3117, 0.3096, -0.099), (0.3117, 0.311, -0.099), (0.3112, 0.3197, -0.099), (0.3095, 0.3277, -0.099), (0.3069, 0.3349, -0.099), (0.3032, 0.3414, -0.099), (0.2986, 0.3471, -0.099), (0.293, 0.3521, -0.099), (0.2865, 0.3563, -0.099), (0.279, 0.3598, -0.099), (0.2708, 0.3624, -0.099), (0.2617, 0.3644, -0.099), (0.2518, 0.3655, -0.099), (0.2411, 0.3659, -0.099), (0.1954, 0.3659, -0.099), (0.1954, 0.2546, -0.099), (0.2404, 0.2546, -0.099), (0.2532, 0.4993, -0.099), (0.2532, 0.4993, 0.099), (0.2855, 0.4981, -0.099), (0.2855, 0.4981, 0.099), (0.3158, 0.4944, -0.099), (0.3158, 0.4944, 0.099), (0.3441, 0.4882, -0.099), (0.3441, 0.4882, 0.099), (0.3701, 0.4796, -0.099), (0.3701, 0.4796, 0.099), (0.3936, 0.4685, -0.099), (0.3936, 0.4685, 0.099), (0.4146, 0.4549, -0.099), (0.4146, 0.4549, 0.099), (0.4328, 0.4389, -0.099), (0.4328, 0.4389, 0.099), (0.4481, 0.4204, -0.099), (0.4481, 0.4204, 0.099), (0.4602, 0.3994, -0.099), (0.4602, 0.3994, 0.099), (0.4691, 0.376, -0.099), (0.4691, 0.376, 0.099), (0.4746, 0.3501, -0.099), (0.4746, 0.3501, 0.099), (0.4765, 0.3217, -0.099), (0.4765, 0.3217, 0.099), (0.4765, 0.3203, -0.099), (0.4765, 0.3203, 0.099), (0.4746, 0.2913, -0.099), (0.4746, 0.2913, 0.099), (0.469, 0.2647, -0.099), (0.469, 0.2647, 0.099), (0.46, 0.2405, -0.099), (0.46, 0.2405, 0.099), (0.4476, 0.2188, -0.099), (0.4476, 0.2188, 0.099), (0.4321, 0.1995, -0.099), (0.4321, 0.1995, 0.099), (0.4136, 0.1827, -0.099), (0.4136, 0.1827, 0.099), (0.3923, 0.1684, -0.099), (0.3923, 0.1684, 0.099), (0.3684, 0.1566, -0.099), (0.3684, 0.1566, 0.099), (0.342, 0.1474, -0.099), (0.342, 0.1474, 0.099), (0.3133, 0.1408, -0.099), (0.3133, 0.1408, 0.099), (0.2824, 0.1369, -0.099), (0.2824, 0.1369, 0.099), (0.2496, 0.1355, -0.099), (0.2496, 0.1355, 0.099), (0.1954, 0.1355, -0.099), (0.1954, 0.1355, 0.099), (0.1954, 0.0, -0.099), (0.1954, 0.0, 0.099), (0.02853, 0.0, -0.099), (0.02853, 0.0, 0.099), (0.02853, 0.4993, -0.099), (0.02853, 0.4993, 0.099), (0.2508, 0.255, -0.099), (0.2508, 0.255, 0.099), (0.2605, 0.2562, -0.099), (0.2605, 0.2562, 0.099), (0.2696, 0.2582, -0.099), (0.2696, 0.2582, 0.099), (0.2779, 0.2609, -0.099), (0.2779, 0.2609, 0.099), (0.2854, 0.2645, -0.099), (0.2854, 0.2645, 0.099), (0.2921, 0.2687, -0.099), (0.2921, 0.2687, 0.099), (0.2979, 0.2737, -0.099), (0.2979, 0.2737, 0.099), (0.3027, 0.2795, -0.099), (0.3027, 0.2795, 0.099), (0.3066, 0.2859, -0.099), (0.3066, 0.2859, 0.099), (0.3094, 0.2931, -0.099), (0.3094, 0.2931, 0.099), (0.3111, 0.301, -0.099), (0.3111, 0.301, 0.099), (0.3117, 0.3096, -0.099), (0.3117, 0.3096, 0.099), (0.3117, 0.311, -0.099), (0.3117, 0.311, 0.099), (0.3112, 0.3197, -0.099), (0.3112, 0.3197, 0.099), (0.3095, 0.3277, -0.099), (0.3095, 0.3277, 0.099), (0.3069, 0.3349, -0.099), (0.3069, 0.3349, 0.099), (0.3032, 0.3414, -0.099), (0.3032, 0.3414, 0.099), (0.2986, 0.3471, -0.099), (0.2986, 0.3471, 0.099), (0.293, 0.3521, -0.099), (0.293, 0.3521, 0.099), (0.2865, 0.3563, -0.099), (0.2865, 0.3563, 0.099), (0.279, 0.3598, -0.099), (0.279, 0.3598, 0.099), (0.2708, 0.3624, -0.099), (0.2708, 0.3624, 0.099), (0.2617, 0.3644, -0.099), (0.2617, 0.3644, 0.099), (0.2518, 0.3655, -0.099), (0.2518, 0.3655, 0.099), (0.2411, 0.3659, -0.099), (0.2411, 0.3659, 0.099), (0.1954, 0.3659, -0.099), (0.1954, 0.3659, 0.099), (0.1954, 0.2546, -0.099), (0.1954, 0.2546, 0.099), (0.2404, 0.2546, -0.099), (0.2404, 0.2546, 0.099), (0.8516, 0.5029, -0.099), (0.8516, 0.5029, 0.099), (1.062, 0.0, -0.099), (1.062, 0.0, 0.099), (0.8809, 0.0, -0.099), (0.8809, 0.0, 0.099), (0.8545, 0.06705, -0.099), (0.8545, 0.06705, 0.099), (0.6797, 0.06705, -0.099), (0.6797, 0.06705, 0.099), (0.6541, 0.0, -0.099), (0.6541, 0.0, 0.099), (0.4757, 0.0, -0.099), (0.4757, 0.0, 0.099), (0.6862, 0.5029, -0.099), (0.6862, 0.5029, 0.099), (0.7675, 0.3067, -0.099), (0.7675, 0.3067, 0.099), (0.7218, 0.1854, -0.099), (0.7218, 0.1854, 0.099), (0.8131, 0.1854, -0.099), (0.8131, 0.1854, 0.099), (1.327, 0.4993, -0.099), (1.327, 0.4993, 0.099), (1.348, 0.4988, -0.099), (1.348, 0.4988, 0.099), (1.368, 0.4975, -0.099), (1.368, 0.4975, 0.099), (1.387, 0.4953, -0.099), (1.387, 0.4953, 0.099), (1.405, 0.4923, -0.099), (1.405, 0.4923, 0.099), (1.421, 0.4884, -0.099), (1.421, 0.4884, 0.099), (1.437, 0.4839, -0.099), (1.437, 0.4839, 0.099), (1.451, 0.4786, -0.099), (1.451, 0.4786, 0.099), (1.464, 0.4726, -0.099), (1.464, 0.4726, 0.099), (1.476, 0.4659, -0.099), (1.476, 0.4659, 0.099), (1.487, 0.4586, -0.099), (1.487, 0.4586, 0.099), (1.497, 0.4507, -0.099), (1.497, 0.4507, 0.099), (1.506, 0.4422, -0.099), (1.506, 0.4422, 0.099), (1.514, 0.4346, -0.099), (1.514, 0.4346, 0.099), (1.52, 0.4266, -0.099), (1.52, 0.4266, 0.099), (1.526, 0.4183, -0.099), (1.526, 0.4183, 0.099), (1.532, 0.4096, -0.099), (1.532, 0.4096, 0.099), (1.536, 0.4005, -0.099), (1.536, 0.4005, 0.099), (1.54, 0.391, -0.099), (1.54, 0.391, 0.099), (1.544, 0.3811, -0.099), (1.544, 0.3811, 0.099), (1.547, 0.3707, -0.099), (1.547, 0.3707, 0.099), (1.549, 0.3598, -0.099), (1.549, 0.3598, 0.099), (1.551, 0.3483, -0.099), (1.551, 0.3483, 0.099), (1.552, 0.3364, -0.099), (1.552, 0.3364, 0.099), (1.552, 0.3238, -0.099), (1.552, 0.3238, 0.099), (1.552, 0.3224, -0.099), (1.552, 0.3224, 0.099), (1.551, 0.3047, -0.099), (1.551, 0.3047, 0.099), (1.549, 0.2879, -0.099), (1.549, 0.2879, 0.099), (1.545, 0.272, -0.099), (1.545, 0.272, 0.099), (1.54, 0.257, -0.099), (1.54, 0.257, 0.099), (1.533, 0.2429, -0.099), (1.533, 0.2429, 0.099), (1.526, 0.2298, -0.099), (1.526, 0.2298, 0.099), (1.516, 0.2175, -0.099), (1.516, 0.2175, 0.099), (1.506, 0.2062, -0.099), (1.506, 0.2062, 0.099), (1.495, 0.1957, -0.099), (1.495, 0.1957, 0.099), (1.482, 0.1862, -0.099), (1.482, 0.1862, 0.099), (1.468, 0.1775, -0.099), (1.468, 0.1775, 0.099), (1.454, 0.1698, -0.099), (1.454, 0.1698, 0.099), (1.57, 0.0, -0.099), (1.57, 0.0, 0.099), (1.379, 0.0, -0.099), (1.379, 0.0, 0.099), (1.285, 0.1427, -0.099), (1.285, 0.1427, 0.099), (1.25, 0.1427, -0.099), (1.25, 0.1427, 0.099), (1.25, 0.0, -0.099), (1.25, 0.0, 0.099), (1.083, 0.0, -0.099), (1.083, 0.0, 0.099), (1.083, 0.4993, -0.099), (1.083, 0.4993, 0.099), (1.331, 0.2621, -0.099), (1.331, 0.2621, 0.099), (1.34, 0.2632, -0.099), (1.34, 0.2632, 0.099), (1.349, 0.265, -0.099), (1.349, 0.265, 0.099), (1.356, 0.2675, -0.099), (1.356, 0.2675, 0.099), (1.363, 0.2707, -0.099), (1.363, 0.2707, 0.099), (1.369, 0.2745, -0.099), (1.369, 0.2745, 0.099), (1.374, 0.279, -0.099), (1.374, 0.279, 0.099), (1.378, 0.2841, -0.099), (1.378, 0.2841, 0.099), (1.381, 0.2898, -0.099), (1.381, 0.2898, 0.099), (1.384, 0.296, -0.099), (1.384, 0.296, 0.099), (1.385, 0.3029, -0.099), (1.385, 0.3029, 0.099), (1.386, 0.3103, -0.099), (1.386, 0.3103, 0.099), (1.386, 0.3117, -0.099), (1.386, 0.3117, 0.099), (1.385, 0.3194, -0.099), (1.385, 0.3194, 0.099), (1.384, 0.3264, -0.099), (1.384, 0.3264, 0.099), (1.381, 0.3327, -0.099), (1.381, 0.3327, 0.099), (1.378, 0.3384, -0.099), (1.378, 0.3384, 0.099), (1.374, 0.3433, -0.099), (1.374, 0.3433, 0.099), (1.369, 0.3476, -0.099), (1.369, 0.3476, 0.099), (1.363, 0.3513, -0.099), (1.363, 0.3513, 0.099), (1.356, 0.3542, -0.099), (1.356, 0.3542, 0.099), (1.349, 0.3565, -0.099), (1.349, 0.3565, 0.099), (1.34, 0.3582, -0.099), (1.34, 0.3582, 0.099), (1.332, 0.3592, -0.099), (1.332, 0.3592, 0.099), (1.322, 0.3595, -0.099), (1.322, 0.3595, 0.099), (1.25, 0.3595, -0.099), (1.25, 0.3595, 0.099), (1.25, 0.2618, -0.099), (1.25, 0.2618, 0.099), (1.322, 0.2618, -0.099), (1.322, 0.2618, 0.099), (1.932, 0.5029, -0.099), (1.932, 0.5029, 0.099), (2.143, 0.0, -0.099), (2.143, 0.0, 0.099), (1.961, 0.0, -0.099), (1.961, 0.0, 0.099), (1.935, 0.06705, -0.099), (1.935, 0.06705, 0.099), (1.76, 0.06705, -0.099), (1.76, 0.06705, 0.099), (1.735, 0.0, -0.099), (1.735, 0.0, 0.099), (1.556, 0.0, -0.099), (1.556, 0.0, 0.099), (1.767, 0.5029, -0.099), (1.767, 0.5029, 0.099), (1.848, 0.3067, -0.099), (1.848, 0.3067, 0.099), (1.802, 0.1854, -0.099), (1.802, 0.1854, 0.099), (1.894, 0.1854, -0.099), (1.894, 0.1854, 0.099), (2.354, 0.4993, -0.099), (2.354, 0.4993, 0.099), (2.402, 0.4973, -0.099), (2.402, 0.4973, 0.099), (2.445, 0.4914, -0.099), (2.445, 0.4914, 0.099), (2.485, 0.4817, -0.099), (2.485, 0.4817, 0.099), (2.52, 0.4685, -0.099), (2.52, 0.4685, 0.099), (2.551, 0.4518, -0.099), (2.551, 0.4518, 0.099), (2.578, 0.432, -0.099), (2.578, 0.432, 0.099), (2.6, 0.409, -0.099), (2.6, 0.409, 0.099), (2.619, 0.3832, -0.099), (2.619, 0.3832, 0.099), (2.633, 0.3545, -0.099), (2.633, 0.3545, 0.099), (2.644, 0.3234, -0.099), (2.644, 0.3234, 0.099), (2.65, 0.2898, -0.099), (2.65, 0.2898, 0.099), (2.652, 0.2539, -0.099), (2.652, 0.2539, 0.099), (2.652, 0.2525, -0.099), (2.652, 0.2525, 0.099), (2.65, 0.2165, -0.099), (2.65, 0.2165, 0.099), (2.643, 0.1825, -0.099), (2.643, 0.1825, 0.099), (2.633, 0.1508, -0.099), (2.633, 0.1508, 0.099), (2.618, 0.1214, -0.099), (2.618, 0.1214, 0.099), (2.599, 0.09472, -0.099), (2.599, 0.09472, 0.099), (2.576, 0.07088, -0.099), (2.576, 0.07088, 0.099), (2.549, 0.05012, -0.099), (2.549, 0.05012, 0.099), (2.517, 0.03265, -0.099), (2.517, 0.03265, 0.099), (2.481, 0.01869, -0.099), (2.481, 0.01869, 0.099), (2.441, 0.00845, -0.099), (2.441, 0.00845, 0.099), (2.397, 0.002148, -0.099), (2.397, 0.002148, 0.099), (2.349, 0.0, -0.099), (2.349, 0.0, 0.099), (2.163, 0.0, -0.099), (2.163, 0.0, 0.099), (2.163, 0.4993, -0.099), (2.163, 0.4993, 0.099), (2.33, 0.1455, -0.099), (2.33, 0.1455, 0.099), (2.358, 0.1455, -0.099), (2.358, 0.1455, 0.099), (2.377, 0.1462, -0.099), (2.377, 0.1462, 0.099), (2.394, 0.1482, -0.099), (2.394, 0.1482, 0.099), (2.41, 0.1515, -0.099), (2.41, 0.1515, 0.099), (2.425, 0.1563, -0.099), (2.425, 0.1563, 0.099), (2.438, 0.1625, -0.099), (2.438, 0.1625, 0.099), (2.449, 0.1702, -0.099), (2.449, 0.1702, 0.099), (2.46, 0.1794, -0.099), (2.46, 0.1794, 0.099), (2.468, 0.1901, -0.099), (2.468, 0.1901, 0.099), (2.475, 0.2024, -0.099), (2.475, 0.2024, 0.099), (2.48, 0.2163, -0.099), (2.48, 0.2163, 0.099), (2.483, 0.2318, -0.099), (2.483, 0.2318, 0.099), (2.484, 0.2489, -0.099), (2.484, 0.2489, 0.099), (2.484, 0.2504, -0.099), (2.484, 0.2504, 0.099), (2.483, 0.2675, -0.099), (2.483, 0.2675, 0.099), (2.48, 0.283, -0.099), (2.48, 0.283, 0.099), (2.475, 0.2969, -0.099), (2.475, 0.2969, 0.099), (2.468, 0.3092, -0.099), (2.468, 0.3092, 0.099), (2.46, 0.3199, -0.099), (2.46, 0.3199, 0.099), (2.449, 0.3291, -0.099), (2.449, 0.3291, 0.099), (2.438, 0.3368, -0.099), (2.438, 0.3368, 0.099), (2.425, 0.343, -0.099), (2.425, 0.343, 0.099), (2.41, 0.3478, -0.099), (2.41, 0.3478, 0.099), (2.394, 0.3511, -0.099), (2.394, 0.3511, 0.099), (2.377, 0.3531, -0.099), (2.377, 0.3531, 0.099), (2.358, 0.3538, -0.099), (2.358, 0.3538, 0.099), (2.33, 0.3538, -0.099), (2.33, 0.3538, 0.099), (3.123, 0.4993, -0.099), (3.123, 0.4993, 0.099), (3.123, 0.3623, -0.099), (3.123, 0.3623, 0.099), (2.862, 0.3623, -0.099), (2.862, 0.3623, 0.099), (2.862, 0.3117, -0.099), (2.862, 0.3117, 0.099), (3.106, 0.3117, -0.099), (3.106, 0.3117, 0.099), (3.106, 0.1912, -0.099), (3.106, 0.1912, 0.099), (2.862, 0.1912, -0.099), (2.862, 0.1912, 0.099), (2.862, 0.1369, -0.099), (2.862, 0.1369, 0.099), (3.127, 0.1369, -0.099), (3.127, 0.1369, 0.099), (3.127, 0.0, -0.099), (3.127, 0.0, 0.099), (2.698, 0.0, -0.099), (2.698, 0.0, 0.099), (2.698, 0.4993, -0.099), (2.698, 0.4993, 0.099), (3.597, 0.4993, -0.099), (3.597, 0.4993, 0.099), (3.618, 0.4988, -0.099), (3.618, 0.4988, 0.099), (3.639, 0.4975, -0.099), (3.639, 0.4975, 0.099), (3.657, 0.4953, -0.099), (3.657, 0.4953, 0.099), (3.675, 0.4923, -0.099), (3.675, 0.4923, 0.099), (3.692, 0.4884, -0.099), (3.692, 0.4884, 0.099), (3.707, 0.4839, -0.099), (3.707, 0.4839, 0.099), (3.721, 0.4786, -0.099), (3.721, 0.4786, 0.099), (3.734, 0.4726, -0.099), (3.734, 0.4726, 0.099), (3.746, 0.4659, -0.099), (3.746, 0.4659, 0.099), (3.757, 0.4586, -0.099), (3.757, 0.4586, 0.099), (3.768, 0.4507, -0.099), (3.768, 0.4507, 0.099), (3.777, 0.4422, -0.099), (3.777, 0.4422, 0.099), (3.784, 0.4346, -0.099), (3.784, 0.4346, 0.099), (3.791, 0.4266, -0.099), (3.791, 0.4266, 0.099), (3.797, 0.4183, -0.099), (3.797, 0.4183, 0.099), (3.802, 0.4096, -0.099), (3.802, 0.4096, 0.099), (3.807, 0.4005, -0.099), (3.807, 0.4005, 0.099), (3.811, 0.391, -0.099), (3.811, 0.391, 0.099), (3.814, 0.3811, -0.099), (3.814, 0.3811, 0.099), (3.817, 0.3707, -0.099), (3.817, 0.3707, 0.099), (3.819, 0.3598, -0.099), (3.819, 0.3598, 0.099), (3.821, 0.3483, -0.099), (3.821, 0.3483, 0.099), (3.822, 0.3364, -0.099), (3.822, 0.3364, 0.099), (3.822, 0.3238, -0.099), (3.822, 0.3238, 0.099), (3.822, 0.3224, -0.099), (3.822, 0.3224, 0.099), (3.822, 0.3047, -0.099), (3.822, 0.3047, 0.099), (3.819, 0.2879, -0.099), (3.819, 0.2879, 0.099), (3.816, 0.272, -0.099), (3.816, 0.272, 0.099), (3.81, 0.257, -0.099), (3.81, 0.257, 0.099), (3.804, 0.2429, -0.099), (3.804, 0.2429, 0.099), (3.796, 0.2298, -0.099), (3.796, 0.2298, 0.099), (3.787, 0.2175, -0.099), (3.787, 0.2175, 0.099), (3.776, 0.2062, -0.099), (3.776, 0.2062, 0.099), (3.765, 0.1957, -0.099), (3.765, 0.1957, 0.099), (3.752, 0.1862, -0.099), (3.752, 0.1862, 0.099), (3.739, 0.1775, -0.099), (3.739, 0.1775, 0.099), (3.724, 0.1698, -0.099), (3.724, 0.1698, 0.099), (3.84, 0.0, -0.099), (3.84, 0.0, 0.099), (3.65, 0.0, -0.099), (3.65, 0.0, 0.099), (3.556, 0.1427, -0.099), (3.556, 0.1427, 0.099), (3.52, 0.1427, -0.099), (3.52, 0.1427, 0.099), (3.52, 0.0, -0.099), (3.52, 0.0, 0.099), (3.353, 0.0, -0.099), (3.353, 0.0, 0.099), (3.353, 0.4993, -0.099), (3.353, 0.4993, 0.099), (3.602, 0.2621, -0.099), (3.602, 0.2621, 0.099), (3.611, 0.2632, -0.099), (3.611, 0.2632, 0.099), (3.619, 0.265, -0.099), (3.619, 0.265, 0.099), (3.626, 0.2675, -0.099), (3.626, 0.2675, 0.099), (3.633, 0.2707, -0.099), (3.633, 0.2707, 0.099), (3.639, 0.2745, -0.099), (3.639, 0.2745, 0.099), (3.644, 0.279, -0.099), (3.644, 0.279, 0.099), (3.648, 0.2841, -0.099), (3.648, 0.2841, 0.099), (3.652, 0.2898, -0.099), (3.652, 0.2898, 0.099), (3.654, 0.296, -0.099), (3.654, 0.296, 0.099), (3.656, 0.3029, -0.099), (3.656, 0.3029, 0.099), (3.656, 0.3103, -0.099), (3.656, 0.3103, 0.099), (3.656, 0.3117, -0.099), (3.656, 0.3117, 0.099), (3.656, 0.3194, -0.099), (3.656, 0.3194, 0.099), (3.654, 0.3264, -0.099), (3.654, 0.3264, 0.099), (3.652, 0.3327, -0.099), (3.652, 0.3327, 0.099), (3.648, 0.3384, -0.099), (3.648, 0.3384, 0.099), (3.644, 0.3433, -0.099), (3.644, 0.3433, 0.099), (3.639, 0.3476, -0.099), (3.639, 0.3476, 0.099), (3.633, 0.3513, -0.099), (3.633, 0.3513, 0.099), (3.626, 0.3542, -0.099), (3.626, 0.3542, 0.099), (3.619, 0.3565, -0.099), (3.619, 0.3565, 0.099), (3.611, 0.3582, -0.099), (3.611, 0.3582, 0.099), (3.602, 0.3592, -0.099), (3.602, 0.3592, 0.099), (3.593, 0.3595, -0.099), (3.593, 0.3595, 0.099), (3.52, 0.3595, -0.099), (3.52, 0.3595, 0.099), (3.52, 0.2618, -0.099), (3.52, 0.2618, 0.099), (3.592, 0.2618, -0.099), (3.592, 0.2618, 0.099), (3.852, 0.2496, -0.099), (3.852, 0.2496, 0.099), (3.854, 0.2852, -0.099), (3.854, 0.2852, 0.099), (3.861, 0.3192, -0.099), (3.861, 0.3192, 0.099), (3.873, 0.3514, -0.099), (3.873, 0.3514, 0.099), (3.888, 0.3815, -0.099), (3.888, 0.3815, 0.099), (3.908, 0.4092, -0.099), (3.908, 0.4092, 0.099), (3.93, 0.4341, -0.099), (3.93, 0.4341, 0.099), (3.957, 0.456, -0.099), (3.957, 0.456, 0.099), (3.986, 0.4747, -0.099), (3.986, 0.4747, 0.099), (4.017, 0.4897, -0.099), (4.017, 0.4897, 0.099), (4.051, 0.5008, -0.099), (4.051, 0.5008, 0.099), (4.087, 0.5076, -0.099), (4.087, 0.5076, 0.099), (4.125, 0.51, -0.099), (4.125, 0.51, 0.099), (4.163, 0.5077, -0.099), (4.163, 0.5077, 0.099), (4.198, 0.5009, -0.099), (4.198, 0.5009, 0.099), (4.232, 0.4899, -0.099), (4.232, 0.4899, 0.099), (4.264, 0.475, -0.099), (4.264, 0.475, 0.099), (4.293, 0.4566, -0.099), (4.293, 0.4566, 0.099), (4.318, 0.4348, -0.099), (4.318, 0.4348, 0.099), (4.341, 0.4101, -0.099), (4.341, 0.4101, 0.099), (4.36, 0.3825, -0.099), (4.36, 0.3825, 0.099), (4.376, 0.3526, -0.099), (4.376, 0.3526, 0.099), (4.387, 0.3205, -0.099), (4.387, 0.3205, 0.099), (4.394, 0.2866, -0.099), (4.394, 0.2866, 0.099), (4.397, 0.2511, -0.099), (4.397, 0.2511, 0.099), (4.397, 0.2496, -0.099), (4.397, 0.2496, 0.099), (4.394, 0.2141, -0.099), (4.394, 0.2141, 0.099), (4.387, 0.1801, -0.099), (4.387, 0.1801, 0.099), (4.376, 0.1479, -0.099), (4.376, 0.1479, 0.099), (4.36, 0.1178, -0.099), (4.36, 0.1178, 0.099), (4.341, 0.09013, -0.099), (4.341, 0.09013, 0.099), (4.318, 0.06517, -0.099), (4.318, 0.06517, 0.099), (4.292, 0.04324, -0.099), (4.292, 0.04324, 0.099), (4.263, 0.02462, -0.099), (4.263, 0.02462, 0.099), (4.231, 0.009618, -0.099), (4.231, 0.009618, 0.099), (4.197, -0.001469, -0.099), (4.197, -0.001469, 0.099), (4.161, -0.008342, -0.099), (4.161, -0.008342, 0.099), (4.123, -0.0107, -0.099), (4.123, -0.0107, 0.099), (4.086, -0.00837, -0.099), (4.086, -0.00837, 0.099), (4.05, -0.001575, -0.099), (4.05, -0.001575, 0.099), (4.016, 0.009395, -0.099), (4.016, 0.009395, 0.099), (3.984, 0.02425, -0.099), (3.984, 0.02425, 0.099), (3.956, 0.0427, -0.099), (3.956, 0.0427, 0.099), (3.93, 0.06446, -0.099), (3.93, 0.06446, 0.099), (3.907, 0.08924, -0.099), (3.907, 0.08924, 0.099), (3.888, 0.1167, -0.099), (3.888, 0.1167, 0.099), (3.872, 0.1467, -0.099), (3.872, 0.1467, 0.099), (3.861, 0.1788, -0.099), (3.861, 0.1788, 0.099), (3.854, 0.2127, -0.099), (3.854, 0.2127, 0.099), (3.852, 0.2482, -0.099), (3.852, 0.2482, 0.099), (4.228, 0.2496, -0.099), (4.228, 0.2496, 0.099), (4.227, 0.2643, -0.099), (4.227, 0.2643, 0.099), (4.225, 0.2785, -0.099), (4.225, 0.2785, 0.099), (4.221, 0.2922, -0.099), (4.221, 0.2922, 0.099), (4.215, 0.3052, -0.099), (4.215, 0.3052, 0.099), (4.208, 0.3172, -0.099), (4.208, 0.3172, 0.099), (4.2, 0.3282, -0.099), (4.2, 0.3282, 0.099), (4.19, 0.3379, -0.099), (4.19, 0.3379, 0.099), (4.179, 0.3463, -0.099), (4.179, 0.3463, 0.099), (4.167, 0.3531, -0.099), (4.167, 0.3531, 0.099), (4.153, 0.3581, -0.099), (4.153, 0.3581, 0.099), (4.139, 0.3613, -0.099), (4.139, 0.3613, 0.099), (4.123, 0.3623, -0.099), (4.123, 0.3623, 0.099), (4.108, 0.3613, -0.099), (4.108, 0.3613, 0.099), (4.094, 0.3582, -0.099), (4.094, 0.3582, 0.099), (4.08, 0.3532, -0.099), (4.08, 0.3532, 0.099), (4.068, 0.3465, -0.099), (4.068, 0.3465, 0.099), (4.057, 0.3383, -0.099), (4.057, 0.3383, 0.099), (4.048, 0.3286, -0.099), (4.048, 0.3286, 0.099), (4.04, 0.3178, -0.099), (4.04, 0.3178, 0.099), (4.033, 0.3059, -0.099), (4.033, 0.3059, 0.099), (4.027, 0.2931, -0.099), (4.027, 0.2931, 0.099), (4.023, 0.2796, -0.099), (4.023, 0.2796, 0.099), (4.021, 0.2655, -0.099), (4.021, 0.2655, 0.099), (4.02, 0.2511, -0.099), (4.02, 0.2511, 0.099), (4.02, 0.2496, -0.099), (4.02, 0.2496, 0.099), (4.021, 0.235, -0.099), (4.021, 0.235, 0.099), (4.023, 0.2207, -0.099), (4.023, 0.2207, 0.099), (4.027, 0.2071, -0.099), (4.027, 0.2071, 0.099), (4.033, 0.1941, -0.099), (4.033, 0.1941, 0.099), (4.04, 0.1821, -0.099), (4.04, 0.1821, 0.099), (4.048, 0.1711, -0.099), (4.048, 0.1711, 0.099), (4.058, 0.1614, -0.099), (4.058, 0.1614, 0.099), (4.069, 0.153, -0.099), (4.069, 0.153, 0.099), (4.081, 0.1462, -0.099), (4.081, 0.1462, 0.099), (4.095, 0.1412, -0.099), (4.095, 0.1412, 0.099), (4.109, 0.138, -0.099), (4.109, 0.138, 0.099), (4.125, 0.1369, -0.099), (4.125, 0.1369, 0.099), (4.14, 0.138, -0.099), (4.14, 0.138, 0.099), (4.155, 0.1411, -0.099), (4.155, 0.1411, 0.099), (4.168, 0.1461, -0.099), (4.168, 0.1461, 0.099), (4.18, 0.1528, -0.099), (4.18, 0.1528, 0.099), (4.191, 0.161, -0.099), (4.191, 0.161, 0.099), (4.2, 0.1706, -0.099), (4.2, 0.1706, 0.099), (4.209, 0.1815, -0.099), (4.209, 0.1815, 0.099), (4.216, 0.1934, -0.099), (4.216, 0.1934, 0.099), (4.221, 0.2062, -0.099), (4.221, 0.2062, 0.099), (4.225, 0.2197, -0.099), (4.225, 0.2197, 0.099), (4.227, 0.2337, -0.099), (4.227, 0.2337, 0.099), (4.228, 0.2482, -0.099), (4.228, 0.2482, 0.099), (4.438, 0.4993, -0.099), (4.438, 0.4993, 0.099), (4.608, 0.4993, -0.099), (4.608, 0.4993, 0.099), (4.608, 0.2261, -0.099), (4.608, 0.2261, 0.099), (4.608, 0.2113, -0.099), (4.608, 0.2113, 0.099), (4.61, 0.198, -0.099), (4.61, 0.198, 0.099), (4.613, 0.1861, -0.099), (4.613, 0.1861, 0.099), (4.618, 0.1756, -0.099), (4.618, 0.1756, 0.099), (4.623, 0.1664, -0.099), (4.623, 0.1664, 0.099), (4.629, 0.1586, -0.099), (4.629, 0.1586, 0.099), (4.637, 0.1521, -0.099), (4.637, 0.1521, 0.099), (4.645, 0.1468, -0.099), (4.645, 0.1468, 0.099), (4.654, 0.1428, -0.099), (4.654, 0.1428, 0.099), (4.663, 0.1399, -0.099), (4.663, 0.1399, 0.099), (4.674, 0.1382, -0.099), (4.674, 0.1382, 0.099), (4.685, 0.1377, -0.099), (4.685, 0.1377, 0.099), (4.696, 0.1382, -0.099), (4.696, 0.1382, 0.099), (4.706, 0.1397, -0.099), (4.706, 0.1397, 0.099), (4.716, 0.1424, -0.099), (4.716, 0.1424, 0.099), (4.725, 0.1462, -0.099), (4.725, 0.1462, 0.099), (4.733, 0.1512, -0.099), (4.733, 0.1512, 0.099), (4.74, 0.1574, -0.099), (4.74, 0.1574, 0.099), (4.746, 0.1648, -0.099), (4.746, 0.1648, 0.099), (4.752, 0.1736, -0.099), (4.752, 0.1736, 0.099), (4.756, 0.1837, -0.099), (4.756, 0.1837, 0.099), (4.759, 0.1952, -0.099), (4.759, 0.1952, 0.099), (4.761, 0.2081, -0.099), (4.761, 0.2081, 0.099), (4.762, 0.2225, -0.099), (4.762, 0.2225, 0.099), (4.762, 0.4993, -0.099), (4.762, 0.4993, 0.099), (4.932, 0.4993, -0.099), (4.932, 0.4993, 0.099), (4.932, 0.2275, -0.099), (4.932, 0.2275, 0.099), (4.929, 0.187, -0.099), (4.929, 0.187, 0.099), (4.923, 0.1507, -0.099), (4.923, 0.1507, 0.099), (4.914, 0.1185, -0.099), (4.914, 0.1185, 0.099), (4.9, 0.09019, -0.099), (4.9, 0.09019, 0.099), (4.883, 0.06568, -0.099), (4.883, 0.06568, 0.099), (4.863, 0.04485, -0.099), (4.863, 0.04485, 0.099), (4.84, 0.02757, -0.099), (4.84, 0.02757, 0.099), (4.814, 0.01371, -0.099), (4.814, 0.01371, 0.099), (4.785, 0.003154, -0.099), (4.785, 0.003154, 0.099), (4.753, -0.00423, -0.099), (4.753, -0.00423, 0.099), (4.72, -0.008568, -0.099), (4.72, -0.008568, 0.099), (4.683, -0.009986, -0.099), (4.683, -0.009986, 0.099), (4.647, -0.008543, -0.099), (4.647, -0.008543, 0.099), (4.613, -0.004147, -0.099), (4.613, -0.004147, 0.099), (4.582, 0.003299, -0.099), (4.582, 0.003299, 0.099), (4.553, 0.0139, -0.099), (4.553, 0.0139, 0.099), (4.528, 0.02774, -0.099), (4.528, 0.02774, 0.099), (4.505, 0.04494, -0.099), (4.505, 0.04494, 0.099), (4.485, 0.06558, -0.099), (4.485, 0.06558, 0.099), (4.468, 0.08977, -0.099), (4.468, 0.08977, 0.099), (4.455, 0.1176, -0.099), (4.455, 0.1176, 0.099), (4.446, 0.1492, -0.099), (4.446, 0.1492, 0.099), (4.44, 0.1846, -0.099), (4.44, 0.1846, 0.099), (4.438, 0.224, -0.099), (4.438, 0.224, 0.099), (4.965, 0.3581, -0.099), (4.965, 0.3581, 0.099), (4.965, 0.4993, -0.099), (4.965, 0.4993, 0.099), (5.426, 0.4993, -0.099), (5.426, 0.4993, 0.099), (5.426, 0.3581, -0.099), (5.426, 0.3581, 0.099), (5.279, 0.3581, -0.099), (5.279, 0.3581, 0.099), (5.279, 0.0, -0.099), (5.279, 0.0, 0.099), (5.112, 0.0, -0.099), (5.112, 0.0, 0.099), (5.112, 0.3581, -0.099), (5.112, 0.3581, 0.099), (5.889, 0.4993, -0.099), (5.889, 0.4993, 0.099), (5.889, 0.3623, -0.099), (5.889, 0.3623, 0.099), (5.628, 0.3623, -0.099), (5.628, 0.3623, 0.099), (5.628, 0.3117, -0.099), (5.628, 0.3117, 0.099), (5.872, 0.3117, -0.099), (5.872, 0.3117, 0.099), (5.872, 0.1912, -0.099), (5.872, 0.1912, 0.099), (5.628, 0.1912, -0.099), (5.628, 0.1912, 0.099), (5.628, 0.1369, -0.099), (5.628, 0.1369, 0.099), (5.893, 0.1369, -0.099), (5.893, 0.1369, 0.099), (5.893, 0.0, -0.099), (5.893, 0.0, 0.099), (5.464, 0.0, -0.099), (5.464, 0.0, 0.099), (5.464, 0.4993, -0.099), (5.464, 0.4993, 0.099)], [], [(10, 2, 11), (2, 0, 11), (2, 1, 0), (10, 3, 2), (10, 6, 3), (6, 4, 3), (6, 5, 4), (10, 7, 6), (10, 8, 7), (10, 9, 8), (12, 14, 13), (12, 15, 14), (19, 15, 12), (18, 16, 19), (16, 15, 19), (18, 17, 16), (73, 21, 20), (73, 22, 21), (46, 48, 47), (46, 49, 48), (46, 50, 49), (73, 23, 22), (72, 23, 73), (45, 50, 46), (72, 24, 23), (44, 50, 45), (72, 25, 24), (43, 50, 44), (43, 51, 50), (72, 26, 25), (71, 26, 72), (42, 51, 43), (71, 27, 26), (41, 51, 42), (71, 28, 27), (40, 51, 41), (71, 29, 28), (39, 51, 40), (71, 30, 29), (38, 51, 39), (38, 52, 51), (70, 30, 71), (70, 31, 30), (37, 52, 38), (70, 32, 31), (36, 52, 37), (70, 33, 32), (35, 52, 36), (70, 34, 33), (34, 52, 35), (70, 52, 34), (70, 53, 52), (69, 53, 70), (69, 54, 53), (68, 54, 69), (68, 55, 54), (67, 55, 68), (66, 55, 67), (66, 56, 55), (65, 56, 66), (65, 57, 56), (64, 57, 65), (64, 58, 57), (63, 58, 64), (63, 59, 58), (62, 59, 63), (62, 60, 59), (61, 60, 62), (85, 87, 86), (85, 88, 87), (84, 88, 85), (84, 89, 88), (83, 89, 84), (83, 90, 89), (82, 90, 83), (82, 91, 90), (81, 91, 82), (81, 92, 91), (80, 92, 81), (80, 93, 92), (79, 93, 80), (79, 94, 93), (78, 94, 79), (78, 95, 94), (77, 136, 78), (136, 95, 78), (77, 137, 136), (135, 95, 136), (77, 138, 137), (134, 95, 135), (77, 139, 138), (133, 95, 134), (77, 140, 139), (132, 95, 133), (132, 96, 95), (76, 140, 77), (76, 141, 140), (131, 96, 132), (76, 142, 141), (130, 96, 131), (76, 143, 142), (129, 96, 130), (129, 97, 96), (75, 143, 76), (75, 144, 143), (128, 97, 129), (75, 145, 144), (127, 97, 128), (75, 146, 145), (126, 97, 127), (126, 98, 97), (74, 146, 75), (74, 147, 146), (125, 98, 126), (74, 148, 147), (124, 98, 125), (74, 149, 148), (124, 99, 98), (123, 149, 74), (123, 150, 149), (173, 99, 124), (173, 100, 99), (122, 150, 123), (172, 100, 173), (122, 151, 150), (171, 100, 172), (122, 152, 151), (170, 100, 171), (170, 101, 100), (121, 152, 122), (121, 153, 152), (169, 101, 170), (121, 154, 153), (168, 101, 169), (121, 155, 154), (167, 101, 168), (167, 102, 101), (120, 155, 121), (120, 156, 155), (166, 102, 167), (120, 157, 156), (165, 102, 166), (120, 158, 157), (164, 102, 165), (164, 103, 102), (119, 158, 120), (119, 159, 158), (163, 103, 164), (119, 160, 159), (162, 103, 163), (119, 161, 160), (161, 103, 162), (119, 103, 161), (119, 104, 103), (118, 104, 119), (118, 105, 104), (117, 105, 118), (117, 106, 105), (116, 106, 117), (116, 107, 106), (115, 107, 116), (115, 108, 107), (114, 108, 115), (114, 109, 108), (113, 109, 114), (113, 110, 109), (112, 110, 113), (112, 111, 110), (217, 244, 218), (244, 174, 218), (244, 175, 174), (244, 176, 175), (244, 177, 176), (244, 178, 177), (244, 179, 178), (244, 180, 179), (244, 181, 180), (244, 182, 181), (244, 183, 182), (244, 184, 183), (244, 185, 184), (244, 186, 185), (244, 187, 186), (244, 188, 187), (244, 189, 188), (244, 190, 189), (244, 191, 190), (244, 192, 191), (244, 193, 192), (244, 194, 193), (244, 195, 194), (244, 243, 195), (243, 242, 195), (242, 196, 195), (217, 245, 244), (241, 196, 242), (240, 196, 241), (239, 196, 240), (238, 196, 239), (237, 196, 238), (237, 197, 196), (236, 197, 237), (235, 197, 236), (234, 197, 235), (234, 198, 197), (233, 198, 234), (232, 198, 233), (232, 199, 198), (232, 200, 199), (231, 200, 232), (230, 200, 231), (229, 200, 230), (229, 201, 200), (228, 201, 229), (227, 201, 228), (226, 201, 227), (226, 202, 201), (225, 202, 226), (224, 202, 225), (223, 202, 224), (223, 203, 202), (222, 203, 223), (221, 203, 222), (220, 203, 221), (219, 203, 220), (246, 203, 219), (217, 246, 245), (217, 215, 246), (215, 203, 246), (215, 204, 203), (215, 205, 204), (215, 206, 205), (215, 207, 206), (215, 208, 207), (215, 209, 208), (215, 210, 209), (215, 211, 210), (215, 214, 211), (214, 212, 211), (217, 216, 215), (213, 212, 214), (257, 249, 258), (249, 247, 258), (249, 248, 247), (257, 250, 249), (257, 253, 250), (253, 251, 250), (253, 252, 251), (257, 254, 253), (257, 255, 254), (257, 256, 255), (285, 259, 286), (285, 314, 259), (314, 260, 259), (314, 261, 260), (314, 262, 261), (314, 263, 262), (314, 264, 263), (314, 265, 264), (314, 266, 265), (314, 267, 266), (314, 268, 267), (314, 313, 268), (313, 312, 268), (312, 269, 268), (285, 287, 314), (311, 269, 312), (310, 269, 311), (309, 269, 310), (308, 269, 309), (307, 269, 308), (306, 269, 307), (306, 270, 269), (305, 270, 306), (304, 270, 305), (303, 270, 304), (303, 271, 270), (302, 271, 303), (301, 271, 302), (301, 272, 271), (301, 273, 272), (300, 273, 301), (299, 273, 300), (298, 273, 299), (298, 274, 273), (297, 274, 298), (296, 274, 297), (295, 274, 296), (295, 275, 274), (294, 275, 295), (293, 275, 294), (292, 275, 293), (291, 275, 292), (290, 275, 291), (290, 276, 275), (289, 276, 290), (288, 276, 289), (285, 288, 287), (285, 276, 288), (285, 277, 276), (285, 278, 277), (285, 279, 278), (285, 280, 279), (285, 281, 280), (285, 282, 281), (285, 283, 282), (285, 284, 283), (321, 315, 322), (321, 323, 315), (323, 316, 315), (321, 324, 323), (325, 316, 323), (321, 325, 324), (321, 319, 325), (319, 318, 325), (318, 316, 325), (321, 320, 319), (317, 316, 318), (369, 396, 370), (396, 326, 370), (396, 327, 326), (396, 328, 327), (396, 329, 328), (396, 330, 329), (396, 331, 330), (396, 332, 331), (396, 333, 332), (396, 334, 333), (396, 335, 334), (396, 336, 335), (396, 337, 336), (396, 338, 337), (396, 339, 338), (396, 340, 339), (396, 341, 340), (396, 342, 341), (396, 343, 342), (396, 344, 343), (396, 345, 344), (396, 346, 345), (396, 347, 346), (396, 395, 347), (395, 394, 347), (394, 348, 347), (369, 397, 396), (393, 348, 394), (392, 348, 393), (391, 348, 392), (390, 348, 391), (389, 348, 390), (389, 349, 348), (388, 349, 389), (387, 349, 388), (386, 349, 387), (386, 350, 349), (385, 350, 386), (384, 350, 385), (384, 351, 350), (384, 352, 351), (383, 352, 384), (382, 352, 383), (381, 352, 382), (381, 353, 352), (380, 353, 381), (379, 353, 380), (378, 353, 379), (378, 354, 353), (377, 354, 378), (376, 354, 377), (375, 354, 376), (375, 355, 354), (374, 355, 375), (373, 355, 374), (372, 355, 373), (371, 355, 372), (398, 355, 371), (369, 398, 397), (369, 367, 398), (367, 355, 398), (367, 356, 355), (367, 357, 356), (367, 358, 357), (367, 359, 358), (367, 360, 359), (367, 361, 360), (367, 362, 361), (367, 363, 362), (367, 366, 363), (366, 364, 363), (369, 368, 367), (365, 364, 366), (405, 399, 406), (405, 407, 399), (407, 400, 399), (405, 408, 407), (409, 400, 407), (405, 409, 408), (405, 403, 409), (403, 402, 409), (402, 400, 409), (405, 404, 403), (401, 400, 402), (438, 410, 439), (438, 465, 410), (465, 411, 410), (465, 412, 411), (465, 413, 412), (465, 414, 413), (465, 415, 414), (465, 416, 415), (465, 417, 416), (465, 418, 417), (465, 419, 418), (465, 420, 419), (465, 464, 420), (464, 463, 420), (463, 421, 420), (438, 466, 465), (462, 421, 463), (461, 421, 462), (460, 421, 461), (459, 421, 460), (458, 421, 459), (457, 421, 458), (457, 422, 421), (456, 422, 457), (455, 422, 456), (454, 422, 455), (453, 422, 454), (453, 423, 422), (453, 424, 423), (452, 424, 453), (451, 424, 452), (450, 424, 451), (449, 424, 450), (448, 424, 449), (448, 425, 424), (447, 425, 448), (446, 425, 447), (445, 425, 446), (444, 425, 445), (444, 426, 425), (443, 426, 444), (442, 426, 443), (441, 426, 442), (440, 426, 441), (467, 426, 440), (438, 467, 466), (438, 436, 467), (436, 426, 467), (436, 427, 426), (436, 428, 427), (436, 429, 428), (436, 430, 429), (436, 431, 430), (436, 432, 431), (436, 433, 432), (436, 434, 433), (436, 435, 434), (438, 437, 436), (470, 478, 479), (468, 470, 479), (469, 470, 468), (471, 478, 470), (474, 478, 471), (472, 474, 471), (473, 474, 472), (475, 478, 474), (476, 478, 475), (477, 478, 476), (482, 480, 481), (483, 480, 482), (483, 487, 480), (484, 486, 487), (483, 484, 487), (485, 486, 484), (489, 541, 488), (490, 541, 489), (516, 514, 515), (517, 514, 516), (518, 514, 517), (491, 541, 490), (491, 540, 541), (518, 513, 514), (492, 540, 491), (518, 512, 513), (493, 540, 492), (518, 511, 512), (519, 511, 518), (494, 540, 493), (494, 539, 540), (519, 510, 511), (495, 539, 494), (519, 509, 510), (496, 539, 495), (519, 508, 509), (497, 539, 496), (519, 507, 508), (498, 539, 497), (519, 506, 507), (520, 506, 519), (498, 538, 539), (499, 538, 498), (520, 505, 506), (500, 538, 499), (520, 504, 505), (501, 538, 500), (520, 503, 504), (502, 538, 501), (520, 502, 503), (520, 538, 502), (521, 538, 520), (521, 537, 538), (522, 537, 521), (522, 536, 537), (523, 536, 522), (523, 535, 536), (523, 534, 535), (524, 534, 523), (524, 533, 534), (525, 533, 524), (525, 532, 533), (526, 532, 525), (526, 531, 532), (527, 531, 526), (527, 530, 531), (528, 530, 527), (528, 529, 530), (555, 553, 554), (556, 553, 555), (556, 552, 553), (557, 552, 556), (557, 551, 552), (558, 551, 557), (558, 550, 551), (559, 550, 558), (559, 549, 550), (560, 549, 559), (560, 548, 549), (561, 548, 560), (561, 547, 548), (562, 547, 561), (562, 546, 547), (563, 546, 562), (604, 545, 546), (563, 604, 546), (605, 545, 604), (563, 603, 604), (606, 545, 605), (563, 602, 603), (607, 545, 606), (563, 601, 602), (608, 545, 607), (563, 600, 601), (564, 600, 563), (608, 544, 545), (609, 544, 608), (564, 599, 600), (610, 544, 609), (564, 598, 599), (611, 544, 610), (564, 597, 598), (565, 597, 564), (611, 543, 544), (612, 543, 611), (565, 596, 597), (613, 543, 612), (565, 595, 596), (614, 543, 613), (565, 594, 595), (566, 594, 565), (614, 542, 543), (615, 542, 614), (566, 593, 594), (616, 542, 615), (566, 592, 593), (617, 542, 616), (567, 592, 566), (617, 591, 542), (618, 591, 617), (567, 641, 592), (568, 641, 567), (618, 590, 591), (568, 640, 641), (619, 590, 618), (568, 639, 640), (620, 590, 619), (568, 638, 639), (569, 638, 568), (620, 589, 590), (621, 589, 620), (569, 637, 638), (622, 589, 621), (569, 636, 637), (623, 589, 622), (569, 635, 636), (570, 635, 569), (623, 588, 589), (624, 588, 623), (570, 634, 635), (625, 588, 624), (570, 633, 634), (626, 588, 625), (570, 632, 633), (571, 632, 570), (626, 587, 588), (627, 587, 626), (571, 631, 632), (628, 587, 627), (571, 630, 631), (629, 587, 628), (571, 629, 630), (571, 587, 629), (572, 587, 571), (572, 586, 587), (573, 586, 572), (573, 585, 586), (574, 585, 573), (574, 584, 585), (575, 584, 574), (575, 583, 584), (576, 583, 575), (576, 582, 583), (577, 582, 576), (577, 581, 582), (578, 581, 577), (578, 580, 581), (579, 580, 578), (712, 685, 686), (642, 712, 686), (643, 712, 642), (644, 712, 643), (645, 712, 644), (646, 712, 645), (647, 712, 646), (648, 712, 647), (649, 712, 648), (650, 712, 649), (651, 712, 650), (652, 712, 651), (653, 712, 652), (654, 712, 653), (655, 712, 654), (656, 712, 655), (657, 712, 656), (658, 712, 657), (659, 712, 658), (660, 712, 659), (661, 712, 660), (662, 712, 661), (663, 712, 662), (711, 712, 663), (710, 711, 663), (664, 710, 663), (713, 685, 712), (664, 709, 710), (664, 708, 709), (664, 707, 708), (664, 706, 707), (664, 705, 706), (665, 705, 664), (665, 704, 705), (665, 703, 704), (665, 702, 703), (666, 702, 665), (666, 701, 702), (666, 700, 701), (667, 700, 666), (668, 700, 667), (668, 699, 700), (668, 698, 699), (668, 697, 698), (669, 697, 668), (669, 696, 697), (669, 695, 696), (669, 694, 695), (670, 694, 669), (670, 693, 694), (670, 692, 693), (670, 691, 692), (671, 691, 670), (671, 690, 691), (671, 689, 690), (671, 688, 689), (671, 687, 688), (671, 714, 687), (714, 685, 713), (683, 685, 714), (671, 683, 714), (672, 683, 671), (673, 683, 672), (674, 683, 673), (675, 683, 674), (676, 683, 675), (677, 683, 676), (678, 683, 677), (679, 683, 678), (682, 683, 679), (680, 682, 679), (684, 685, 683), (680, 681, 682), (717, 725, 726), (715, 717, 726), (716, 717, 715), (718, 725, 717), (721, 725, 718), (719, 721, 718), (720, 721, 719), (722, 725, 721), (723, 725, 722), (724, 725, 723), (727, 753, 754), (782, 753, 727), (728, 782, 727), (729, 782, 728), (730, 782, 729), (731, 782, 730), (732, 782, 731), (733, 782, 732), (734, 782, 733), (735, 782, 734), (736, 782, 735), (781, 782, 736), (780, 781, 736), (737, 780, 736), (755, 753, 782), (737, 779, 780), (737, 778, 779), (737, 777, 778), (737, 776, 777), (737, 775, 776), (737, 774, 775), (738, 774, 737), (738, 773, 774), (738, 772, 773), (738, 771, 772), (739, 771, 738), (739, 770, 771), (739, 769, 770), (740, 769, 739), (741, 769, 740), (741, 768, 769), (741, 767, 768), (741, 766, 767), (742, 766, 741), (742, 765, 766), (742, 764, 765), (742, 763, 764), (743, 763, 742), (743, 762, 763), (743, 761, 762), (743, 760, 761), (743, 759, 760), (743, 758, 759), (744, 758, 743), (744, 757, 758), (744, 756, 757), (756, 753, 755), (744, 753, 756), (745, 753, 744), (746, 753, 745), (747, 753, 746), (748, 753, 747), (749, 753, 748), (750, 753, 749), (751, 753, 750), (752, 753, 751), (783, 789, 790), (791, 789, 783), (784, 791, 783), (792, 789, 791), (784, 793, 791), (793, 789, 792), (787, 789, 793), (786, 787, 793), (784, 786, 793), (788, 789, 787), (784, 785, 786), (864, 837, 838), (794, 864, 838), (795, 864, 794), (796, 864, 795), (797, 864, 796), (798, 864, 797), (799, 864, 798), (800, 864, 799), (801, 864, 800), (802, 864, 801), (803, 864, 802), (804, 864, 803), (805, 864, 804), (806, 864, 805), (807, 864, 806), (808, 864, 807), (809, 864, 808), (810, 864, 809), (811, 864, 810), (812, 864, 811), (813, 864, 812), (814, 864, 813), (815, 864, 814), (863, 864, 815), (862, 863, 815), (816, 862, 815), (865, 837, 864), (816, 861, 862), (816, 860, 861), (816, 859, 860), (816, 858, 859), (816, 857, 858), (817, 857, 816), (817, 856, 857), (817, 855, 856), (817, 854, 855), (818, 854, 817), (818, 853, 854), (818, 852, 853), (819, 852, 818), (820, 852, 819), (820, 851, 852), (820, 850, 851), (820, 849, 850), (821, 849, 820), (821, 848, 849), (821, 847, 848), (821, 846, 847), (822, 846, 821), (822, 845, 846), (822, 844, 845), (822, 843, 844), (823, 843, 822), (823, 842, 843), (823, 841, 842), (823, 840, 841), (823, 839, 840), (823, 866, 839), (866, 837, 865), (835, 837, 866), (823, 835, 866), (824, 835, 823), (825, 835, 824), (826, 835, 825), (827, 835, 826), (828, 835, 827), (829, 835, 828), (830, 835, 829), (831, 835, 830), (834, 835, 831), (832, 834, 831), (836, 837, 835), (832, 833, 834), (867, 873, 874), (875, 873, 867), (868, 875, 867), (876, 873, 875), (868, 877, 875), (877, 873, 876), (871, 873, 877), (870, 871, 877), (868, 870, 877), (872, 873, 871), (868, 869, 870), (878, 906, 907), (933, 906, 878), (879, 933, 878), (880, 933, 879), (881, 933, 880), (882, 933, 881), (883, 933, 882), (884, 933, 883), (885, 933, 884), (886, 933, 885), (887, 933, 886), (888, 933, 887), (932, 933, 888), (931, 932, 888), (889, 931, 888), (934, 906, 933), (889, 930, 931), (889, 929, 930), (889, 928, 929), (889, 927, 928), (889, 926, 927), (889, 925, 926), (890, 925, 889), (890, 924, 925), (890, 923, 924), (890, 922, 923), (890, 921, 922), (891, 921, 890), (892, 921, 891), (892, 920, 921), (892, 919, 920), (892, 918, 919), (892, 917, 918), (892, 916, 917), (893, 916, 892), (893, 915, 916), (893, 914, 915), (893, 913, 914), (893, 912, 913), (894, 912, 893), (894, 911, 912), (894, 910, 911), (894, 909, 910), (894, 908, 909), (894, 935, 908), (935, 906, 934), (904, 906, 935), (894, 904, 935), (895, 904, 894), (896, 904, 895), (897, 904, 896), (898, 904, 897), (899, 904, 898), (900, 904, 899), (901, 904, 900), (902, 904, 901), (903, 904, 902), (905, 906, 904), (937, 939, 938, 936), (939, 941, 940, 938), (941, 943, 942, 940), (943, 945, 944, 942), (945, 947, 946, 944), (947, 949, 948, 946), (949, 951, 950, 948), (951, 953, 952, 950), (953, 955, 954, 952), (955, 957, 956, 954), (957, 959, 958, 956), (959, 961, 960, 958), (961, 963, 962, 960), (963, 965, 964, 962), (965, 967, 966, 964), (967, 969, 968, 966), (969, 971, 970, 968), (971, 973, 972, 970), (973, 975, 974, 972), (975, 977, 976, 974), (977, 979, 978, 976), (979, 981, 980, 978), (981, 983, 982, 980), (983, 985, 984, 982), (985, 987, 986, 984), (987, 989, 988, 986), (989, 991, 990, 988), (991, 993, 992, 990), (993, 995, 994, 992), (995, 937, 936, 994), (997, 999, 998, 996), (999, 1001, 1000, 998), (1001, 1003, 1002, 1000), (1003, 1005, 1004, 1002), (1005, 1007, 1006, 1004), (1007, 1009, 1008, 1006), (1009, 1011, 1010, 1008), (1011, 1013, 1012, 1010), (1013, 1015, 1014, 1012), (1015, 1017, 1016, 1014), (1017, 1019, 1018, 1016), (1019, 1021, 1020, 1018), (1021, 1023, 1022, 1020), (1023, 1025, 1024, 1022), (1025, 1027, 1026, 1024), (1027, 1029, 1028, 1026), (1029, 1031, 1030, 1028), (1031, 1033, 1032, 1030), (1033, 1035, 1034, 1032), (1035, 1037, 1036, 1034), (1037, 1039, 1038, 1036), (1039, 1041, 1040, 1038), (1041, 1043, 1042, 1040), (1043, 1045, 1044, 1042), (1045, 1047, 1046, 1044), (1047, 1049, 1048, 1046), (1049, 1051, 1050, 1048), (1051, 997, 996, 1050), (1053, 1055, 1054, 1052), (1055, 1057, 1056, 1054), (1057, 1059, 1058, 1056), (1059, 1061, 1060, 1058), (1061, 1063, 1062, 1060), (1063, 1065, 1064, 1062), (1065, 1067, 1066, 1064), (1067, 1053, 1052, 1066), (1069, 1071, 1070, 1068), (1071, 1073, 1072, 1070), (1073, 1069, 1068, 1072), (1075, 1077, 1076, 1074), (1077, 1079, 1078, 1076), (1079, 1081, 1080, 1078), (1081, 1083, 1082, 1080), (1083, 1085, 1084, 1082), (1085, 1087, 1086, 1084), (1087, 1089, 1088, 1086), (1089, 1091, 1090, 1088), (1091, 1093, 1092, 1090), (1093, 1095, 1094, 1092), (1095, 1097, 1096, 1094), (1097, 1099, 1098, 1096), (1099, 1101, 1100, 1098), (1101, 1103, 1102, 1100), (1103, 1105, 1104, 1102), (1105, 1107, 1106, 1104), (1107, 1109, 1108, 1106), (1109, 1111, 1110, 1108), (1111, 1113, 1112, 1110), (1113, 1115, 1114, 1112), (1115, 1117, 1116, 1114), (1117, 1119, 1118, 1116), (1119, 1121, 1120, 1118), (1121, 1123, 1122, 1120), (1123, 1125, 1124, 1122), (1125, 1127, 1126, 1124), (1127, 1129, 1128, 1126), (1129, 1131, 1130, 1128), (1131, 1133, 1132, 1130), (1133, 1135, 1134, 1132), (1135, 1137, 1136, 1134), (1137, 1139, 1138, 1136), (1139, 1141, 1140, 1138), (1141, 1143, 1142, 1140), (1143, 1145, 1144, 1142), (1145, 1147, 1146, 1144), (1147, 1149, 1148, 1146), (1149, 1151, 1150, 1148), (1151, 1153, 1152, 1150), (1153, 1155, 1154, 1152), (1155, 1157, 1156, 1154), (1157, 1159, 1158, 1156), (1159, 1161, 1160, 1158), (1161, 1163, 1162, 1160), (1163, 1075, 1074, 1162), (1165, 1167, 1166, 1164), (1167, 1169, 1168, 1166), (1169, 1171, 1170, 1168), (1171, 1173, 1172, 1170), (1173, 1175, 1174, 1172), (1175, 1177, 1176, 1174), (1177, 1179, 1178, 1176), (1179, 1181, 1180, 1178), (1181, 1183, 1182, 1180), (1183, 1185, 1184, 1182), (1185, 1187, 1186, 1184), (1187, 1189, 1188, 1186), (1189, 1191, 1190, 1188), (1191, 1193, 1192, 1190), (1193, 1195, 1194, 1192), (1195, 1197, 1196, 1194), (1197, 1199, 1198, 1196), (1199, 1201, 1200, 1198), (1201, 1203, 1202, 1200), (1203, 1205, 1204, 1202), (1205, 1207, 1206, 1204), (1207, 1209, 1208, 1206), (1209, 1211, 1210, 1208), (1211, 1213, 1212, 1210), (1213, 1215, 1214, 1212), (1215, 1217, 1216, 1214), (1217, 1219, 1218, 1216), (1219, 1165, 1164, 1218), (1221, 1223, 1222, 1220), (1223, 1225, 1224, 1222), (1225, 1227, 1226, 1224), (1227, 1229, 1228, 1226), (1229, 1231, 1230, 1228), (1231, 1233, 1232, 1230), (1233, 1235, 1234, 1232), (1235, 1221, 1220, 1234), (1237, 1239, 1238, 1236), (1239, 1241, 1240, 1238), (1241, 1237, 1236, 1240), (1243, 1245, 1244, 1242), (1245, 1247, 1246, 1244), (1247, 1249, 1248, 1246), (1249, 1251, 1250, 1248), (1251, 1253, 1252, 1250), (1253, 1255, 1254, 1252), (1255, 1257, 1256, 1254), (1257, 1259, 1258, 1256), (1259, 1261, 1260, 1258), (1261, 1263, 1262, 1260), (1263, 1265, 1264, 1262), (1265, 1267, 1266, 1264), (1267, 1269, 1268, 1266), (1269, 1271, 1270, 1268), (1271, 1273, 1272, 1270), (1273, 1275, 1274, 1272), (1275, 1277, 1276, 1274), (1277, 1279, 1278, 1276), (1279, 1281, 1280, 1278), (1281, 1283, 1282, 1280), (1283, 1285, 1284, 1282), (1285, 1287, 1286, 1284), (1287, 1289, 1288, 1286), (1289, 1291, 1290, 1288), (1291, 1293, 1292, 1290), (1293, 1295, 1294, 1292), (1295, 1297, 1296, 1294), (1297, 1243, 1242, 1296), (1299, 1301, 1300, 1298), (1301, 1303, 1302, 1300), (1303, 1305, 1304, 1302), (1305, 1307, 1306, 1304), (1307, 1309, 1308, 1306), (1309, 1311, 1310, 1308), (1311, 1313, 1312, 1310), (1313, 1315, 1314, 1312), (1315, 1317, 1316, 1314), (1317, 1319, 1318, 1316), (1319, 1321, 1320, 1318), (1321, 1323, 1322, 1320), (1323, 1325, 1324, 1322), (1325, 1327, 1326, 1324), (1327, 1329, 1328, 1326), (1329, 1331, 1330, 1328), (1331, 1333, 1332, 1330), (1333, 1335, 1334, 1332), (1335, 1337, 1336, 1334), (1337, 1339, 1338, 1336), (1339, 1341, 1340, 1338), (1341, 1343, 1342, 1340), (1343, 1345, 1344, 1342), (1345, 1347, 1346, 1344), (1347, 1349, 1348, 1346), (1349, 1351, 1350, 1348), (1351, 1353, 1352, 1350), (1353, 1299, 1298, 1352), (1355, 1357, 1356, 1354), (1357, 1359, 1358, 1356), (1359, 1361, 1360, 1358), (1361, 1363, 1362, 1360), (1363, 1365, 1364, 1362), (1365, 1367, 1366, 1364), (1367, 1369, 1368, 1366), (1369, 1371, 1370, 1368), (1371, 1373, 1372, 1370), (1373, 1375, 1374, 1372), (1375, 1377, 1376, 1374), (1377, 1355, 1354, 1376), (1379, 1381, 1380, 1378), (1381, 1383, 1382, 1380), (1383, 1385, 1384, 1382), (1385, 1387, 1386, 1384), (1387, 1389, 1388, 1386), (1389, 1391, 1390, 1388), (1391, 1393, 1392, 1390), (1393, 1395, 1394, 1392), (1395, 1397, 1396, 1394), (1397, 1399, 1398, 1396), (1399, 1401, 1400, 1398), (1401, 1403, 1402, 1400), (1403, 1405, 1404, 1402), (1405, 1407, 1406, 1404), (1407, 1409, 1408, 1406), (1409, 1411, 1410, 1408), (1411, 1413, 1412, 1410), (1413, 1415, 1414, 1412), (1415, 1417, 1416, 1414), (1417, 1419, 1418, 1416), (1419, 1421, 1420, 1418), (1421, 1423, 1422, 1420), (1423, 1425, 1424, 1422), (1425, 1427, 1426, 1424), (1427, 1429, 1428, 1426), (1429, 1431, 1430, 1428), (1431, 1433, 1432, 1430), (1433, 1435, 1434, 1432), (1435, 1437, 1436, 1434), (1437, 1439, 1438, 1436), (1439, 1441, 1440, 1438), (1441, 1443, 1442, 1440), (1443, 1445, 1444, 1442), (1445, 1447, 1446, 1444), (1447, 1449, 1448, 1446), (1449, 1451, 1450, 1448), (1451, 1453, 1452, 1450), (1453, 1455, 1454, 1452), (1455, 1457, 1456, 1454), (1457, 1459, 1458, 1456), (1459, 1461, 1460, 1458), (1461, 1463, 1462, 1460), (1463, 1465, 1464, 1462), (1465, 1467, 1466, 1464), (1467, 1379, 1378, 1466), (1469, 1471, 1470, 1468), (1471, 1473, 1472, 1470), (1473, 1475, 1474, 1472), (1475, 1477, 1476, 1474), (1477, 1479, 1478, 1476), (1479, 1481, 1480, 1478), (1481, 1483, 1482, 1480), (1483, 1485, 1484, 1482), (1485, 1487, 1486, 1484), (1487, 1489, 1488, 1486), (1489, 1491, 1490, 1488), (1491, 1493, 1492, 1490), (1493, 1495, 1494, 1492), (1495, 1497, 1496, 1494), (1497, 1499, 1498, 1496), (1499, 1501, 1500, 1498), (1501, 1503, 1502, 1500), (1503, 1505, 1504, 1502), (1505, 1507, 1506, 1504), (1507, 1509, 1508, 1506), (1509, 1511, 1510, 1508), (1511, 1513, 1512, 1510), (1513, 1515, 1514, 1512), (1515, 1517, 1516, 1514), (1517, 1519, 1518, 1516), (1519, 1521, 1520, 1518), (1521, 1523, 1522, 1520), (1523, 1469, 1468, 1522), (1525, 1527, 1526, 1524), (1527, 1529, 1528, 1526), (1529, 1531, 1530, 1528), (1531, 1533, 1532, 1530), (1533, 1535, 1534, 1532), (1535, 1537, 1536, 1534), (1537, 1539, 1538, 1536), (1539, 1541, 1540, 1538), (1541, 1543, 1542, 1540), (1543, 1545, 1544, 1542), (1545, 1547, 1546, 1544), (1547, 1549, 1548, 1546), (1549, 1551, 1550, 1548), (1551, 1553, 1552, 1550), (1553, 1555, 1554, 1552), (1555, 1557, 1556, 1554), (1557, 1559, 1558, 1556), (1559, 1561, 1560, 1558), (1561, 1563, 1562, 1560), (1563, 1565, 1564, 1562), (1565, 1567, 1566, 1564), (1567, 1569, 1568, 1566), (1569, 1571, 1570, 1568), (1571, 1573, 1572, 1570), (1573, 1575, 1574, 1572), (1575, 1577, 1576, 1574), (1577, 1579, 1578, 1576), (1579, 1581, 1580, 1578), (1581, 1583, 1582, 1580), (1583, 1585, 1584, 1582), (1585, 1587, 1586, 1584), (1587, 1589, 1588, 1586), (1589, 1591, 1590, 1588), (1591, 1593, 1592, 1590), (1593, 1595, 1594, 1592), (1595, 1597, 1596, 1594), (1597, 1599, 1598, 1596), (1599, 1601, 1600, 1598), (1601, 1603, 1602, 1600), (1603, 1605, 1604, 1602), (1605, 1607, 1606, 1604), (1607, 1609, 1608, 1606), (1609, 1611, 1610, 1608), (1611, 1613, 1612, 1610), (1613, 1615, 1614, 1612), (1615, 1617, 1616, 1614), (1617, 1619, 1618, 1616), (1619, 1621, 1620, 1618), (1621, 1623, 1622, 1620), (1623, 1525, 1524, 1622), (1625, 1627, 1626, 1624), (1627, 1629, 1628, 1626), (1629, 1631, 1630, 1628), (1631, 1633, 1632, 1630), (1633, 1635, 1634, 1632), (1635, 1637, 1636, 1634), (1637, 1639, 1638, 1636), (1639, 1641, 1640, 1638), (1641, 1643, 1642, 1640), (1643, 1645, 1644, 1642), (1645, 1647, 1646, 1644), (1647, 1649, 1648, 1646), (1649, 1651, 1650, 1648), (1651, 1653, 1652, 1650), (1653, 1655, 1654, 1652), (1655, 1657, 1656, 1654), (1657, 1659, 1658, 1656), (1659, 1661, 1660, 1658), (1661, 1663, 1662, 1660), (1663, 1665, 1664, 1662), (1665, 1667, 1666, 1664), (1667, 1669, 1668, 1666), (1669, 1671, 1670, 1668), (1671, 1673, 1672, 1670), (1673, 1675, 1674, 1672), (1675, 1677, 1676, 1674), (1677, 1679, 1678, 1676), (1679, 1681, 1680, 1678), (1681, 1683, 1682, 1680), (1683, 1685, 1684, 1682), (1685, 1687, 1686, 1684), (1687, 1689, 1688, 1686), (1689, 1691, 1690, 1688), (1691, 1693, 1692, 1690), (1693, 1695, 1694, 1692), (1695, 1697, 1696, 1694), (1697, 1699, 1698, 1696), (1699, 1701, 1700, 1698), (1701, 1703, 1702, 1700), (1703, 1705, 1704, 1702), (1705, 1707, 1706, 1704), (1707, 1709, 1708, 1706), (1709, 1711, 1710, 1708), (1711, 1713, 1712, 1710), (1713, 1715, 1714, 1712), (1715, 1717, 1716, 1714), (1717, 1719, 1718, 1716), (1719, 1721, 1720, 1718), (1721, 1723, 1722, 1720), (1723, 1625, 1624, 1722), (1725, 1727, 1726, 1724), (1727, 1729, 1728, 1726), (1729, 1731, 1730, 1728), (1731, 1733, 1732, 1730), (1733, 1735, 1734, 1732), (1735, 1737, 1736, 1734), (1737, 1739, 1738, 1736), (1739, 1741, 1740, 1738), (1741, 1743, 1742, 1740), (1743, 1745, 1744, 1742), (1745, 1747, 1746, 1744), (1747, 1749, 1748, 1746), (1749, 1751, 1750, 1748), (1751, 1753, 1752, 1750), (1753, 1755, 1754, 1752), (1755, 1757, 1756, 1754), (1757, 1759, 1758, 1756), (1759, 1761, 1760, 1758), (1761, 1763, 1762, 1760), (1763, 1765, 1764, 1762), (1765, 1767, 1766, 1764), (1767, 1769, 1768, 1766), (1769, 1771, 1770, 1768), (1771, 1773, 1772, 1770), (1773, 1775, 1774, 1772), (1775, 1777, 1776, 1774), (1777, 1779, 1778, 1776), (1779, 1781, 1780, 1778), (1781, 1783, 1782, 1780), (1783, 1785, 1784, 1782), (1785, 1787, 1786, 1784), (1787, 1789, 1788, 1786), (1789, 1791, 1790, 1788), (1791, 1793, 1792, 1790), (1793, 1795, 1794, 1792), (1795, 1797, 1796, 1794), (1797, 1799, 1798, 1796), (1799, 1801, 1800, 1798), (1801, 1803, 1802, 1800), (1803, 1805, 1804, 1802), (1805, 1807, 1806, 1804), (1807, 1809, 1808, 1806), (1809, 1811, 1810, 1808), (1811, 1813, 1812, 1810), (1813, 1815, 1814, 1812), (1815, 1817, 1816, 1814), (1817, 1819, 1818, 1816), (1819, 1821, 1820, 1818), (1821, 1823, 1822, 1820), (1823, 1825, 1824, 1822), (1825, 1827, 1826, 1824), (1827, 1829, 1828, 1826), (1829, 1831, 1830, 1828), (1831, 1725, 1724, 1830), (1833, 1835, 1834, 1832), (1835, 1837, 1836, 1834), (1837, 1839, 1838, 1836), (1839, 1841, 1840, 1838), (1841, 1843, 1842, 1840), (1843, 1845, 1844, 1842), (1845, 1847, 1846, 1844), (1847, 1833, 1832, 1846), (1849, 1851, 1850, 1848), (1851, 1853, 1852, 1850), (1853, 1855, 1854, 1852), (1855, 1857, 1856, 1854), (1857, 1859, 1858, 1856), (1859, 1861, 1860, 1858), (1861, 1863, 1862, 1860), (1863, 1865, 1864, 1862), (1865, 1867, 1866, 1864), (1867, 1869, 1868, 1866), (1869, 1871, 1870, 1868), (1871, 1849, 1848, 1870)])
me_mesh.polygons.foreach_set('use_smooth', [True] * 1388)
me_mesh.polygons.foreach_set('material_index', [1, 1, 1, 1, 1, 1, 1, 1, 1, 1, 1, 1, 1, 1, 1, 1, 1, 1, 1, 1, 1, 1, 1, 1, 1, 1, 1, 1, 1, 1, 1, 1, 1, 1, 1, 1, 1, 1, 1, 1, 1, 1, 1, 1, 1, 1, 1, 1, 1, 1, 1, 1, 1, 1, 1, 1, 1, 1, 1, 1, 1, 1, 1, 1, 1, 1, 1, 1, 1, 1, 1, 1, 1, 1, 1, 1, 1, 1, 1, 1, 1, 1, 1, 1, 1, 1, 1, 1, 1, 1, 1, 1, 1, 1, 1, 1, 1, 1, 1, 1, 1, 1, 1, 1, 1, 1, 1, 1, 1, 1, 1, 1, 1, 1, 1, 1, 1, 1, 1, 1, 1, 1, 1, 1, 1, 1, 1, 1, 1, 1, 1, 1, 1, 1, 1, 1, 1, 1, 1, 1, 1, 1, 1, 1, 1, 1, 1, 1, 1, 1, 1, 1, 1, 1, 1, 1, 1, 1, 1, 1, 1, 1, 1, 1, 1, 1, 1, 1, 1, 1, 1, 1, 1, 1, 1, 1, 1, 1, 1, 1, 1, 1, 1, 1, 1, 1, 1, 1, 1, 1, 1, 1, 1, 1, 1, 1, 1, 1, 1, 1, 1, 1, 1, 1, 1, 1, 1, 1, 1, 1, 1, 1, 1, 1, 1, 1, 1, 1, 1, 1, 1, 1, 1, 1, 1, 1, 1, 1, 1, 1, 1, 1, 1, 1, 1, 1, 1, 1, 1, 1, 1, 1, 1, 1, 1, 1, 1, 1, 1, 1, 1, 1, 1, 1, 1, 1, 1, 1, 1, 1, 1, 1, 1, 1, 1, 1, 1, 1, 1, 1, 1, 1, 1, 1, 1, 1, 1, 1, 1, 1, 1, 1, 1, 1, 1, 1, 1, 1, 1, 1, 1, 1, 1, 1, 1, 1, 1, 1, 1, 1, 1, 1, 1, 1, 1, 1, 1, 1, 1, 1, 1, 1, 1, 1, 1, 1, 1, 1, 1, 1, 1, 1, 1, 1, 1, 1, 1, 1, 1, 1, 1, 1, 1, 1, 1, 1, 1, 1, 1, 1, 1, 1, 1, 1, 1, 1, 1, 1, 1, 1, 1, 1, 1, 1, 1, 1, 1, 1, 1, 1, 1, 1, 1, 1, 1, 1, 1, 1, 1, 1, 1, 1, 1, 1, 1, 1, 1, 1, 1, 1, 1, 1, 1, 1, 1, 1, 1, 1, 1, 1, 1, 1, 1, 1, 1, 1, 1, 1, 1, 1, 1, 1, 1, 1, 1, 1, 1, 1, 1, 1, 1, 1, 1, 1, 1, 1, 1, 1, 1, 1, 1, 1, 1, 1, 1, 1, 1, 1, 1, 1, 1, 1, 1, 1, 1, 1, 1, 1, 1, 1, 1, 1, 1, 1, 1, 1, 1, 1, 1, 1, 1, 1, 1, 1, 1, 1, 1, 1, 1, 1, 0, 0, 0, 0, 0, 0, 0, 0, 0, 0, 0, 0, 0, 0, 0, 0, 0, 0, 0, 0, 0, 0, 0, 0, 0, 0, 0, 0, 0, 0, 0, 0, 0, 0, 0, 0, 0, 0, 0, 0, 0, 0, 0, 0, 0, 0, 0, 0, 0, 0, 0, 0, 0, 0, 0, 0, 0, 0, 0, 0, 0, 0, 0, 0, 0, 0, 0, 0, 0, 0, 0, 0, 0, 0, 0, 0, 0, 0, 0, 0, 0, 0, 0, 0, 0, 0, 0, 0, 0, 0, 0, 0, 0, 0, 0, 0, 0, 0, 0, 0, 0, 0, 0, 0, 0, 0, 0, 0, 0, 0, 0, 0, 0, 0, 0, 0, 0, 0, 0, 0, 0, 0, 0, 0, 0, 0, 0, 0, 0, 0, 0, 0, 0, 0, 0, 0, 0, 0, 0, 0, 0, 0, 0, 0, 0, 0, 0, 0, 0, 0, 0, 0, 0, 0, 0, 0, 0, 0, 0, 0, 0, 0, 0, 0, 0, 0, 0, 0, 0, 0, 0, 0, 0, 0, 0, 0, 0, 0, 0, 0, 0, 0, 0, 0, 0, 0, 0, 0, 0, 0, 0, 0, 0, 0, 0, 0, 0, 0, 0, 0, 0, 0, 0, 0, 0, 0, 0, 0, 0, 0, 0, 0, 0, 0, 0, 0, 0, 0, 0, 0, 0, 0, 0, 0, 0, 0, 0, 0, 0, 0, 0, 0, 0, 0, 0, 0, 0, 0, 0, 0, 0, 0, 0, 0, 0, 0, 0, 0, 0, 0, 0, 0, 0, 0, 0, 0, 0, 0, 0, 0, 0, 0, 0, 0, 0, 0, 0, 0, 0, 0, 0, 0, 0, 0, 0, 0, 0, 0, 0, 0, 0, 0, 0, 0, 0, 0, 0, 0, 0, 0, 0, 0, 0, 0, 0, 0, 0, 0, 0, 0, 0, 0, 0, 0, 0, 0, 0, 0, 0, 0, 0, 0, 0, 0, 0, 0, 0, 0, 0, 0, 0, 0, 0, 0, 0, 0, 0, 0, 0, 0, 0, 0, 0, 0, 0, 0, 0, 0, 0, 0, 0, 0, 0, 0, 0, 0, 0, 0, 0, 0, 0, 0, 0, 0, 0, 0, 0, 0, 0, 0, 0, 0, 0, 0, 0, 0, 0, 0, 0, 0, 0, 0, 0, 0, 0, 0, 0, 0, 0, 0, 0, 0, 0, 0, 0, 0, 0, 0, 0, 0, 0, 0, 0, 0, 0, 0, 0, 0, 0, 0, 0, 0, 0, 0, 0, 0, 0, 0, 0, 0, 0, 0, 0, 0, 0, 0, 0, 0, 0, 0, 0, 0, 0, 0, 0, 0, 0, 0, 0, 0, 0, 0, 0, 0, 0, 0, 0, 0, 0, 0, 0, 0, 0, 0, 0, 0, 0, 0, 0, 0, 0, 0, 0, 0, 0, 0, 0, 0, 0, 0, 0, 0, 0, 0, 0, 0, 0, 0, 0, 0, 0, 0, 0, 0, 0, 0, 0, 0, 0, 0, 0, 0, 0, 0, 0, 0, 0, 0, 0, 0, 0, 0, 0, 0, 0, 0, 0, 0, 0, 0, 0, 0, 0, 0, 0, 0, 0, 0, 0, 0, 0, 0, 0, 0, 0, 0, 0, 0, 0, 0, 0, 0, 0, 0, 0, 0, 0, 0, 0, 0, 0, 0, 0, 0, 0, 0, 0, 0, 0, 0, 0, 0, 0, 0, 0, 0, 0, 0, 0, 0, 0, 0, 0, 0, 0, 0, 0, 0, 0, 0, 0, 0, 0, 0, 0, 0, 0, 0, 0, 0, 0, 0, 0, 0, 0, 0, 0, 0, 0, 0, 0, 0, 0, 0, 0, 0, 0, 0, 0, 0, 0, 0, 0, 0, 0, 0, 0, 0, 0, 0, 0, 0, 0, 0, 0, 0, 0, 0, 0, 0, 0, 0, 0, 0, 0, 0, 0, 0, 0, 0, 0, 0, 0, 0, 0, 0, 0, 0, 0, 0, 0, 0, 0, 0, 0, 0, 0, 0, 0, 0, 0, 0, 0, 0, 0, 0, 0, 0, 0, 0, 0, 0, 0, 0, 0, 0, 0, 0, 0, 0, 0, 0, 0, 0, 0, 0, 0, 0, 0, 0, 0, 0, 0, 0, 0, 0, 0, 0, 0, 0, 0, 0, 0, 0, 0, 0, 0, 0, 0, 0, 0, 0, 0, 0, 0, 0, 0, 0, 0, 0, 0, 0, 0, 0, 0, 0, 0, 0, 0, 0, 0, 0, 0, 0, 0, 0, 0, 0, 0, 0, 0, 0, 0, 0, 0, 0, 0, 0, 0, 0, 0, 0, 0, 0, 0, 0, 0, 0, 0, 0, 0, 0, 0, 0, 0, 0, 0, 0, 0, 0, 0, 0, 0, 0, 0, 0, 0, 0, 0, 0, 0, 0, 0, 0, 0, 0, 0, 0, 0, 0, 0, 0, 0, 0, 0, 0, 0, 0, 0, 0, 0, 0, 0, 0, 0, 0, 0, 0, 0, 0, 0, 0, 0, 0, 0, 0, 0, 0, 0, 0, 0, 0, 0, 0, 0, 0, 0, 0, 0, 0, 0, 0, 0, 0, 0, 0, 0, 0, 0, 0, 0, 0, 0, 0, 0, 0, 0, 0, 0, 0, 0, 0, 0, 0, 0, 0, 0, 0, 0, 0, 0, 0, 0, 0, 0, 0, 0, 0, 0, 0, 0, 0, 0, 0, 0, 0, 0, 0, 0, 0, 0, 0, 0, 0, 0, 0, 0, 0, 0, 0, 0, 0, 0, 0, 0, 0, 0, 0, 0, 0, 0, 0, 0, 0, 0, 0, 0, 0, 0, 0, 0, 0, 0, 0, 0, 0, 0, 0, 0, 0, 0, 0, 0, 0, 0, 0, 0, 0, 0, 0, 0, 0, 0, 0, 0, 0, 0, 0, 0, 0, 0, 0, 0, 0, 0, 0, 0, 0])
me_mesh.materials.append(mat_material_002)
me_mesh.materials.append(mat_material_003)
me_mesh.use_remesh_preserve_volume = False
me_mesh.use_remesh_preserve_attributes = False
me_mesh.use_mirror_vertex_groups = False
me_mesh.update()
me_plane = bpy.data.meshes.new('Plane')
me_plane.from_pydata([(0.4346, -0.4346, -1.824e-07), (-0.4346, -0.4346, -5.116e-08), (0.4346, 0.4346, 5.116e-08), (-0.4346, 0.4346, 1.824e-07), (0.36, -0.36, -1.511e-07), (-0.36, -0.36, -4.238e-08), (0.36, 0.36, 4.238e-08), (-0.36, 0.36, 1.511e-07)], [], [(2, 3, 7, 6), (3, 1, 5, 7), (1, 0, 4, 5), (0, 2, 6, 4)])
me_plane.materials.append(mat_material_001)
me_plane.use_remesh_preserve_volume = False
me_plane.use_remesh_preserve_attributes = False
me_plane.use_mirror_vertex_groups = False
me_plane.update()

# ---- objects
ob_road_intersection = bpy.data.objects.new('road-intersection', me_plane_003)
ob_road = bpy.data.objects.new('road', me_plane_002)
ob_road_curve = bpy.data.objects.new('road-curve', me_plane_001)
ob_base = bpy.data.objects.new('base', me_cube_001)
ob_lamp = bpy.data.objects.new('Lamp', light_lamp)
ob_camera = bpy.data.objects.new('Camera', cam_camera)
ob_text = bpy.data.objects.new('Text', me_mesh)
ob_empty_grid = bpy.data.objects.new('empty grid', me_plane)

# ---- transforms, parenting, visibility, modifiers, constraints
ob_road_intersection.location = (0.0, 0.0, 0.0)
ob_road_intersection.lineart.crease_threshold = 0.0
_m = ob_road_intersection.modifiers.new('EdgeSplit', 'EDGE_SPLIT')
ob_road.location = (0.0, 0.0, 0.0)
ob_road.lineart.crease_threshold = 0.0
ob_road_curve.location = (0.0, 0.0, 0.0)
ob_road_curve.lineart.crease_threshold = 0.0
_m = ob_road_curve.modifiers.new('EdgeSplit', 'EDGE_SPLIT')
ob_base.location = (0.0, 0.0, 0.0)
ob_base.lineart.crease_threshold = 0.0
ob_lamp.location = (4.076, 1.005, 5.904)
ob_lamp.rotation_euler = (0.6503, 0.05522, 1.866)
ob_lamp.lock_rotations_4d = False
ob_lamp.empty_display_type = 'ARROWS'
ob_lamp.color = (0.0, 0.0, 0.0, 0.0)
ob_lamp.lineart.crease_threshold = 0.0
ob_camera.location = (7.481, -6.508, 5.344)
ob_camera.rotation_euler = (1.109, 0.01082, 0.8149)
ob_camera.lock_rotations_4d = False
ob_camera.empty_display_type = 'ARROWS'
ob_camera.color = (0.0, 0.0, 0.0, 0.0)
ob_camera.display_type = 'WIRE'
ob_camera.lineart.crease_threshold = 0.0
ob_text.location = (-2.631, 0.0, 0.0)
ob_text.lineart.crease_threshold = 0.0
_m = ob_text.modifiers.new('EdgeSplit', 'EDGE_SPLIT')
ob_empty_grid.location = (0.0, 0.0, 0.0)
ob_empty_grid.lineart.crease_threshold = 0.0

# ---- collection membership
col_collection_1.objects.link(ob_road_intersection)
col_collection_1.objects.link(ob_road)
col_collection_1.objects.link(ob_road_curve)
col_collection_1.objects.link(ob_base)
col_collection_1.objects.link(ob_lamp)
col_collection_1.objects.link(ob_camera)
col_collection_2.objects.link(ob_text)
col_collection_3.objects.link(ob_empty_grid)

# ---- scene / render settings (as saved in the file)
scene.camera = ob_camera
scene.frame_start = 1; scene.frame_end = 250; scene.frame_set(1)
scene.render.engine = 'BLENDER_EEVEE_NEXT'
scene.render.resolution_percentage = 50
scene.render.dither_intensity = 0.0
scene.cycles.use_denoising = False
scene.cycles.samples = 10
scene.cycles.sampling_pattern = 'TABULATED_SOBOL'
scene.cycles.light_sampling_threshold = 0.0
scene.cycles.use_adaptive_sampling = False
scene.cycles.use_light_tree = False
scene.cycles.blur_glossy = 0.0
scene.cycles.volume_bounces = 1
scene.cycles.pixel_filter_type = 'GAUSSIAN'
scene.cycles.sample_clamp_indirect = 0.0
scene.view_settings.view_transform = 'Standard'
bpy.context.view_layer.update()
